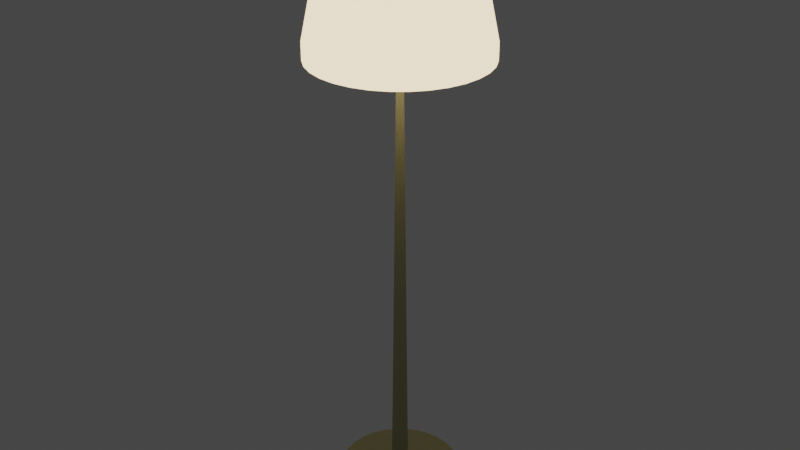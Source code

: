 # Source: lamp.blend  (saved by Blender 2.81.16; exported with 4.5.12 LTS)
import bpy
from mathutils import Matrix  # noqa: F401  (used for matrix-valued properties, if any)

bpy.ops.wm.read_factory_settings(use_empty=True)
scene = bpy.context.scene
scene.name = 'Scene'

# ---- collections
col_collection = bpy.data.collections.new('Collection'); scene.collection.children.link(col_collection)

# ---- materials (node trees are filled in below, after node groups)
mat_lampbase = bpy.data.materials.new('LampBase')
mat_lampbase.use_transparent_shadow = False
mat_lamptop = bpy.data.materials.new('LampTop')
mat_lamptop.surface_render_method = 'BLENDED'
mat_lamptop.blend_method = 'BLEND'
mat_lamptop.use_transparency_overlap = False
mat_lamptop.show_transparent_back = False
mat_lamptop.use_transparent_shadow = False

# ---- material node trees
mat_lampbase.use_nodes = True; mat_lampbase.node_tree.nodes.clear()
_N = mat_lampbase.node_tree.nodes; _L = mat_lampbase.node_tree.links
n0 = _N.new('ShaderNodeOutputMaterial'); n0.name = 'Material Output'; n0.location = (300, 300)
n1 = _N.new('ShaderNodeBsdfPrincipled'); n1.name = 'Principled BSDF'; n1.location = (10, 300)
n1.distribution = 'GGX'
n1.subsurface_method = 'BURLEY'
n1.inputs[0].default_value = (0.3975, 0.3902, 0.2108, 1.0)
n1.inputs[3].default_value = 1.45
n1.inputs[27].default_value = (0.0, 0.0, 0.0, 1.0)
n1.inputs[28].default_value = 1.0
_L.new(n1.outputs[0], n0.inputs[0])
n0.is_active_output = True
mat_lamptop.use_nodes = True; mat_lamptop.node_tree.nodes.clear()
_N = mat_lamptop.node_tree.nodes; _L = mat_lamptop.node_tree.links
n0 = _N.new('ShaderNodeOutputMaterial'); n0.name = 'Material Output'; n0.location = (300, 300)
n1 = _N.new('ShaderNodeEmission'); n1.name = 'Emission'; n1.location = (10, 300)
n1.inputs[0].default_value = (1.0, 0.7588, 0.4808, 1.0)
n1.inputs[1].default_value = 2.0
_L.new(n1.outputs[0], n0.inputs[0])
n0.is_active_output = True

# ---- world
world_world = bpy.data.worlds.new('World'); scene.world = world_world
world_world.use_nodes = True; world_world.node_tree.nodes.clear()
_N = world_world.node_tree.nodes; _L = world_world.node_tree.links
n0 = _N.new('ShaderNodeOutputWorld'); n0.name = 'World Output'; n0.location = (300, 300)
n1 = _N.new('ShaderNodeBackground'); n1.name = 'Background'; n1.location = (10, 300)
n1.inputs[0].default_value = (0.05088, 0.05088, 0.05088, 1.0)
_L.new(n1.outputs[0], n0.inputs[0])
n0.is_active_output = True
world_world.color = (0.05088, 0.05088, 0.05088)
world_world.use_sun_shadow = False
world_world.sun_shadow_jitter_overblur = 0.0

# ---- meshes
me_cylinder = bpy.data.meshes.new('Cylinder')
me_cylinder.from_pydata([(0.0, 1.0, -1.0), (0.0, 1.0, 1.0), (0.1951, 0.9808, -1.0), (0.1951, 0.9808, 1.0), (0.3827, 0.9239, -1.0), (0.3827, 0.9239, 1.0), (0.5556, 0.8315, -1.0), (0.5556, 0.8315, 1.0), (0.7071, 0.7071, -1.0), (0.7071, 0.7071, 1.0), (0.8315, 0.5556, -1.0), (0.8315, 0.5556, 1.0), (0.9239, 0.3827, -1.0), (0.9239, 0.3827, 1.0), (0.9808, 0.1951, -1.0), (0.9808, 0.1951, 1.0), (1.0, 7.55e-08, -1.0), (1.0, 7.55e-08, 1.0), (0.9808, -0.1951, -1.0), (0.9808, -0.1951, 1.0), (0.9239, -0.3827, -1.0), (0.9239, -0.3827, 1.0), (0.8315, -0.5556, -1.0), (0.8315, -0.5556, 1.0), (0.7071, -0.7071, -1.0), (0.7071, -0.7071, 1.0), (0.5556, -0.8315, -1.0), (0.5556, -0.8315, 1.0), (0.3827, -0.9239, -1.0), (0.3827, -0.9239, 1.0), (0.1951, -0.9808, -1.0), (0.1951, -0.9808, 1.0), (-3.258e-07, -1.0, -1.0), (-3.258e-07, -1.0, 1.0), (-0.1951, -0.9808, -1.0), (-0.1951, -0.9808, 1.0), (-0.3827, -0.9239, -1.0), (-0.3827, -0.9239, 1.0), (-0.5556, -0.8315, -1.0), (-0.5556, -0.8315, 1.0), (-0.7071, -0.7071, -1.0), (-0.7071, -0.7071, 1.0), (-0.8315, -0.5556, -1.0), (-0.8315, -0.5556, 1.0), (-0.9239, -0.3827, -1.0), (-0.9239, -0.3827, 1.0), (-0.9808, -0.1951, -1.0), (-0.9808, -0.1951, 1.0), (-1.0, 9.656e-07, -1.0), (-1.0, 9.656e-07, 1.0), (-0.9808, 0.1951, -1.0), (-0.9808, 0.1951, 1.0), (-0.9239, 0.3827, -1.0), (-0.9239, 0.3827, 1.0), (-0.8315, 0.5556, -1.0), (-0.8315, 0.5556, 1.0), (-0.7071, 0.7071, -1.0), (-0.7071, 0.7071, 1.0), (-0.5556, 0.8315, -1.0), (-0.5556, 0.8315, 1.0), (-0.3827, 0.9239, -1.0), (-0.3827, 0.9239, 1.0), (-0.1951, 0.9808, -1.0), (-0.1951, 0.9808, 1.0), (0.0, 0.1373, 0.3735), (9.368e-09, 0.04885, 77.28), (0.02678, 0.1346, 0.3735), (0.00953, 0.04791, 77.28), (0.05254, 0.1268, 0.3735), (0.01869, 0.04513, 77.28), (0.07627, 0.1141, 0.3735), (0.02714, 0.04062, 77.28), (0.09707, 0.09707, 0.3735), (0.03454, 0.03454, 77.28), (0.1141, 0.07627, 0.3735), (0.04062, 0.02714, 77.28), (0.1268, 0.05254, 0.3735), (0.04513, 0.01869, 77.28), (0.1346, 0.02678, 0.3735), (0.04791, 0.00953, 77.28), (0.1373, 1.036e-08, 0.3735), (0.04885, 2.922e-08, 77.28), (0.1346, -0.02678, 0.3735), (0.04791, -0.00953, 77.28), (0.1268, -0.05254, 0.3735), (0.04513, -0.01869, 77.28), (0.1141, -0.07627, 0.3735), (0.04062, -0.02714, 77.28), (0.09707, -0.09707, 0.3735), (0.03454, -0.03454, 77.28), (0.07627, -0.1141, 0.3735), (0.02714, -0.04062, 77.28), (0.05254, -0.1268, 0.3735), (0.01869, -0.04513, 77.28), (0.02678, -0.1346, 0.3735), (0.00953, -0.04791, 77.28), (-4.473e-08, -0.1373, 0.3735), (-6.549e-09, -0.04885, 77.28), (-0.02678, -0.1346, 0.3735), (-0.00953, -0.04791, 77.28), (-0.05254, -0.1268, 0.3735), (-0.01869, -0.04513, 77.28), (-0.07627, -0.1141, 0.3735), (-0.02714, -0.04062, 77.28), (-0.09707, -0.09707, 0.3735), (-0.03454, -0.03454, 77.28), (-0.1141, -0.07627, 0.3735), (-0.04062, -0.02714, 77.28), (-0.1268, -0.05254, 0.3735), (-0.04513, -0.01869, 77.28), (-0.1346, -0.02678, 0.3735), (-0.04791, -0.00953, 77.28), (-0.1373, 1.326e-07, 0.3735), (-0.04885, 7.27e-08, 77.28), (-0.1346, 0.02678, 0.3735), (-0.04791, 0.00953, 77.28), (-0.1268, 0.05254, 0.3735), (-0.04513, 0.01869, 77.28), (-0.1141, 0.07627, 0.3735), (-0.04062, 0.02714, 77.28), (-0.09707, 0.09707, 0.3735), (-0.03454, 0.03454, 77.28), (-0.07627, 0.1141, 0.3735), (-0.02714, 0.04062, 77.28), (-0.05254, 0.1268, 0.3735), (-0.01869, 0.04513, 77.28), (-0.02678, 0.1346, 0.3735), (-0.00953, 0.04791, 77.28), (0.0, 0.344, 77.17), (0.0, 0.344, 76.64), (0.06711, 0.3374, 77.17), (0.06711, 0.3374, 76.64), (0.1316, 0.3178, 77.17), (0.1316, 0.3178, 76.64), (0.1911, 0.286, 77.17), (0.1911, 0.286, 76.64), (0.2432, 0.2432, 77.17), (0.2432, 0.2432, 76.64), (0.286, 0.1911, 77.17), (0.286, 0.1911, 76.64), (0.3178, 0.1316, 77.17), (0.3178, 0.1316, 76.64), (0.3374, 0.06711, 77.17), (0.3374, 0.06711, 76.64), (0.344, 2.597e-08, 77.17), (0.344, 2.597e-08, 76.64), (0.3374, -0.06711, 77.17), (0.3374, -0.06711, 76.64), (0.3178, -0.1316, 77.17), (0.3178, -0.1316, 76.64), (0.286, -0.1911, 77.17), (0.286, -0.1911, 76.64), (0.2432, -0.2432, 77.17), (0.2432, -0.2432, 76.64), (0.1911, -0.286, 77.17), (0.1911, -0.286, 76.64), (0.1316, -0.3178, 77.17), (0.1316, -0.3178, 76.64), (0.06711, -0.3374, 77.17), (0.06711, -0.3374, 76.64), (-1.121e-07, -0.344, 77.17), (-1.121e-07, -0.344, 76.64), (-0.06711, -0.3374, 77.17), (-0.06711, -0.3374, 76.64), (-0.1316, -0.3178, 77.17), (-0.1316, -0.3178, 76.64), (-0.1911, -0.286, 77.17), (-0.1911, -0.286, 76.64), (-0.2432, -0.2432, 77.17), (-0.2432, -0.2432, 76.64), (-0.286, -0.1911, 77.17), (-0.286, -0.1911, 76.64), (-0.3178, -0.1316, 77.17), (-0.3178, -0.1316, 76.64), (-0.3374, -0.06711, 77.17), (-0.3374, -0.06711, 76.64), (-0.344, 3.322e-07, 77.17), (-0.344, 3.322e-07, 76.64), (-0.3374, 0.06711, 77.17), (-0.3374, 0.06711, 76.64), (-0.3178, 0.1316, 77.17), (-0.3178, 0.1316, 76.64), (-0.286, 0.1911, 77.17), (-0.286, 0.1911, 76.64), (-0.2432, 0.2432, 77.17), (-0.2432, 0.2432, 76.64), (-0.1911, 0.286, 77.17), (-0.1911, 0.286, 76.64), (-0.1316, 0.3178, 77.17), (-0.1316, 0.3178, 76.64), (-0.06711, 0.3374, 77.17), (-0.06711, 0.3374, 76.64), (0.2289, -0.2522, 76.72), (0.8736, 0.1855, 85.57), (0.2232, -0.2524, 76.77), (0.8679, 0.1853, 85.61), (0.2173, -0.2513, 76.81), (0.862, 0.1864, 85.65), (0.2114, -0.249, 76.84), (0.8561, 0.1887, 85.68), (0.2057, -0.2456, 76.86), (0.8504, 0.1922, 85.71), (0.2005, -0.2411, 76.88), (0.8452, 0.1967, 85.72), (0.1959, -0.2357, 76.88), (0.8406, 0.202, 85.73), (0.1921, -0.2297, 76.88), (0.8368, 0.208, 85.73), (0.1893, -0.2233, 76.87), (0.834, 0.2144, 85.72), (0.1875, -0.2167, 76.85), (0.8322, 0.221, 85.7), (0.1869, -0.2102, 76.82), (0.8316, 0.2275, 85.67), (0.1875, -0.204, 76.79), (0.8322, 0.2337, 85.63), (0.1892, -0.1984, 76.75), (0.8339, 0.2393, 85.59), (0.192, -0.1936, 76.7), (0.8367, 0.2441, 85.55), (0.1957, -0.1898, 76.66), (0.8404, 0.248, 85.5), (0.2003, -0.187, 76.61), (0.845, 0.2507, 85.46), (0.2055, -0.1855, 76.57), (0.8502, 0.2522, 85.41), (0.2112, -0.1853, 76.52), (0.8559, 0.2524, 85.37), (0.2171, -0.1864, 76.49), (0.8618, 0.2513, 85.33), (0.223, -0.1887, 76.45), (0.8677, 0.249, 85.3), (0.2287, -0.1922, 76.43), (0.8734, 0.2456, 85.27), (0.234, -0.1967, 76.41), (0.8787, 0.2411, 85.26), (0.2386, -0.202, 76.41), (0.8833, 0.2357, 85.25), (0.2424, -0.208, 76.41), (0.8871, 0.2297, 85.25), (0.2452, -0.2144, 76.42), (0.8899, 0.2233, 85.27), (0.2469, -0.221, 76.44), (0.8916, 0.2167, 85.29), (0.2475, -0.2275, 76.47), (0.8922, 0.2102, 85.31), (0.247, -0.2337, 76.5), (0.8917, 0.204, 85.35), (0.2453, -0.2393, 76.54), (0.89, 0.1984, 85.39), (0.2425, -0.2441, 76.59), (0.8872, 0.1936, 85.43), (0.2387, -0.248, 76.63), (0.8834, 0.1898, 85.48), (0.2342, -0.2507, 76.68), (0.8789, 0.187, 85.52), (-0.2564, 0.2203, 76.66), (-0.8205, -0.1526, 86.32), (-0.2503, 0.2208, 76.7), (-0.8144, -0.1521, 86.35), (-0.2441, 0.22, 76.73), (-0.8082, -0.1529, 86.39), (-0.2379, 0.2179, 76.76), (-0.802, -0.155, 86.42), (-0.232, 0.2146, 76.78), (-0.7961, -0.1584, 86.44), (-0.2267, 0.2102, 76.8), (-0.7908, -0.1627, 86.45), (-0.222, 0.2049, 76.8), (-0.7861, -0.168, 86.46), (-0.2182, 0.1989, 76.8), (-0.7823, -0.1741, 86.46), (-0.2155, 0.1924, 76.79), (-0.7796, -0.1805, 86.45), (-0.2139, 0.1857, 76.77), (-0.778, -0.1873, 86.43), (-0.2135, 0.179, 76.75), (-0.7776, -0.1939, 86.41), (-0.2144, 0.1726, 76.72), (-0.7785, -0.2003, 86.38), (-0.2164, 0.1667, 76.69), (-0.7805, -0.2062, 86.34), (-0.2195, 0.1616, 76.65), (-0.7836, -0.2113, 86.31), (-0.2237, 0.1575, 76.61), (-0.7878, -0.2155, 86.27), (-0.2286, 0.1544, 76.57), (-0.7927, -0.2185, 86.22), (-0.2342, 0.1526, 76.53), (-0.7983, -0.2203, 86.18), (-0.2403, 0.1521, 76.49), (-0.8043, -0.2208, 86.15), (-0.2465, 0.1529, 76.46), (-0.8106, -0.22, 86.11), (-0.2526, 0.155, 76.43), (-0.8167, -0.2179, 86.09), (-0.2585, 0.1584, 76.41), (-0.8226, -0.2146, 86.06), (-0.2639, 0.1627, 76.39), (-0.828, -0.2102, 86.05), (-0.2686, 0.168, 76.39), (-0.8327, -0.2049, 86.04), (-0.2724, 0.1741, 76.39), (-0.8365, -0.1989, 86.04), (-0.2751, 0.1805, 76.4), (-0.8392, -0.1924, 86.05), (-0.2767, 0.1873, 76.41), (-0.8408, -0.1857, 86.07), (-0.2771, 0.1939, 76.44), (-0.8412, -0.179, 86.09), (-0.2762, 0.2003, 76.47), (-0.8403, -0.1726, 86.12), (-0.2742, 0.2062, 76.5), (-0.8383, -0.1667, 86.16), (-0.2711, 0.2113, 76.54), (-0.8351, -0.1616, 86.2), (-0.2669, 0.2155, 76.58), (-0.831, -0.1575, 86.24), (-0.262, 0.2185, 76.62), (-0.8261, -0.1544, 86.28)], [], [(0, 1, 3, 2), (2, 3, 5, 4), (4, 5, 7, 6), (6, 7, 9, 8), (8, 9, 11, 10), (10, 11, 13, 12), (12, 13, 15, 14), (14, 15, 17, 16), (16, 17, 19, 18), (18, 19, 21, 20), (20, 21, 23, 22), (22, 23, 25, 24), (24, 25, 27, 26), (26, 27, 29, 28), (28, 29, 31, 30), (30, 31, 33, 32), (32, 33, 35, 34), (34, 35, 37, 36), (36, 37, 39, 38), (38, 39, 41, 40), (40, 41, 43, 42), (42, 43, 45, 44), (44, 45, 47, 46), (46, 47, 49, 48), (48, 49, 51, 50), (50, 51, 53, 52), (52, 53, 55, 54), (54, 55, 57, 56), (56, 57, 59, 58), (58, 59, 61, 60), (3, 1, 63, 61, 59, 57, 55, 53, 51, 49, 47, 45, 43, 41, 39, 37, 35, 33, 31, 29, 27, 25, 23, 21, 19, 17, 15, 13, 11, 9, 7, 5), (60, 61, 63, 62), (62, 63, 1, 0), (0, 2, 4, 6, 8, 10, 12, 14, 16, 18, 20, 22, 24, 26, 28, 30, 32, 34, 36, 38, 40, 42, 44, 46, 48, 50, 52, 54, 56, 58, 60, 62), (64, 65, 67, 66), (66, 67, 69, 68), (68, 69, 71, 70), (70, 71, 73, 72), (72, 73, 75, 74), (74, 75, 77, 76), (76, 77, 79, 78), (78, 79, 81, 80), (80, 81, 83, 82), (82, 83, 85, 84), (84, 85, 87, 86), (86, 87, 89, 88), (88, 89, 91, 90), (90, 91, 93, 92), (92, 93, 95, 94), (94, 95, 97, 96), (96, 97, 99, 98), (98, 99, 101, 100), (100, 101, 103, 102), (102, 103, 105, 104), (104, 105, 107, 106), (106, 107, 109, 108), (108, 109, 111, 110), (110, 111, 113, 112), (112, 113, 115, 114), (114, 115, 117, 116), (116, 117, 119, 118), (118, 119, 121, 120), (120, 121, 123, 122), (122, 123, 125, 124), (67, 65, 127, 125, 123, 121, 119, 117, 115, 113, 111, 109, 107, 105, 103, 101, 99, 97, 95, 93, 91, 89, 87, 85, 83, 81, 79, 77, 75, 73, 71, 69), (124, 125, 127, 126), (126, 127, 65, 64), (64, 66, 68, 70, 72, 74, 76, 78, 80, 82, 84, 86, 88, 90, 92, 94, 96, 98, 100, 102, 104, 106, 108, 110, 112, 114, 116, 118, 120, 122, 124, 126), (128, 129, 131, 130), (130, 131, 133, 132), (132, 133, 135, 134), (134, 135, 137, 136), (136, 137, 139, 138), (138, 139, 141, 140), (140, 141, 143, 142), (142, 143, 145, 144), (144, 145, 147, 146), (146, 147, 149, 148), (148, 149, 151, 150), (150, 151, 153, 152), (152, 153, 155, 154), (154, 155, 157, 156), (156, 157, 159, 158), (158, 159, 161, 160), (160, 161, 163, 162), (162, 163, 165, 164), (164, 165, 167, 166), (166, 167, 169, 168), (168, 169, 171, 170), (170, 171, 173, 172), (172, 173, 175, 174), (174, 175, 177, 176), (176, 177, 179, 178), (178, 179, 181, 180), (180, 181, 183, 182), (182, 183, 185, 184), (184, 185, 187, 186), (186, 187, 189, 188), (131, 129, 191, 189, 187, 185, 183, 181, 179, 177, 175, 173, 171, 169, 167, 165, 163, 161, 159, 157, 155, 153, 151, 149, 147, 145, 143, 141, 139, 137, 135, 133), (188, 189, 191, 190), (190, 191, 129, 128), (128, 130, 132, 134, 136, 138, 140, 142, 144, 146, 148, 150, 152, 154, 156, 158, 160, 162, 164, 166, 168, 170, 172, 174, 176, 178, 180, 182, 184, 186, 188, 190), (192, 193, 195, 194), (194, 195, 197, 196), (196, 197, 199, 198), (198, 199, 201, 200), (200, 201, 203, 202), (202, 203, 205, 204), (204, 205, 207, 206), (206, 207, 209, 208), (208, 209, 211, 210), (210, 211, 213, 212), (212, 213, 215, 214), (214, 215, 217, 216), (216, 217, 219, 218), (218, 219, 221, 220), (220, 221, 223, 222), (222, 223, 225, 224), (224, 225, 227, 226), (226, 227, 229, 228), (228, 229, 231, 230), (230, 231, 233, 232), (232, 233, 235, 234), (234, 235, 237, 236), (236, 237, 239, 238), (238, 239, 241, 240), (240, 241, 243, 242), (242, 243, 245, 244), (244, 245, 247, 246), (246, 247, 249, 248), (248, 249, 251, 250), (250, 251, 253, 252), (195, 193, 255, 253, 251, 249, 247, 245, 243, 241, 239, 237, 235, 233, 231, 229, 227, 225, 223, 221, 219, 217, 215, 213, 211, 209, 207, 205, 203, 201, 199, 197), (252, 253, 255, 254), (254, 255, 193, 192), (192, 194, 196, 198, 200, 202, 204, 206, 208, 210, 212, 214, 216, 218, 220, 222, 224, 226, 228, 230, 232, 234, 236, 238, 240, 242, 244, 246, 248, 250, 252, 254), (256, 257, 259, 258), (258, 259, 261, 260), (260, 261, 263, 262), (262, 263, 265, 264), (264, 265, 267, 266), (266, 267, 269, 268), (268, 269, 271, 270), (270, 271, 273, 272), (272, 273, 275, 274), (274, 275, 277, 276), (276, 277, 279, 278), (278, 279, 281, 280), (280, 281, 283, 282), (282, 283, 285, 284), (284, 285, 287, 286), (286, 287, 289, 288), (288, 289, 291, 290), (290, 291, 293, 292), (292, 293, 295, 294), (294, 295, 297, 296), (296, 297, 299, 298), (298, 299, 301, 300), (300, 301, 303, 302), (302, 303, 305, 304), (304, 305, 307, 306), (306, 307, 309, 308), (308, 309, 311, 310), (310, 311, 313, 312), (312, 313, 315, 314), (314, 315, 317, 316), (259, 257, 319, 317, 315, 313, 311, 309, 307, 305, 303, 301, 299, 297, 295, 293, 291, 289, 287, 285, 283, 281, 279, 277, 275, 273, 271, 269, 267, 265, 263, 261), (316, 317, 319, 318), (318, 319, 257, 256), (256, 258, 260, 262, 264, 266, 268, 270, 272, 274, 276, 278, 280, 282, 284, 286, 288, 290, 292, 294, 296, 298, 300, 302, 304, 306, 308, 310, 312, 314, 316, 318)])
_uv = me_cylinder.uv_layers.new(name='UVMap')
_uv.uv.foreach_set('vector', [1.0, 0.5, 1.0, 1.0, 0.9688, 1.0, 0.9688, 0.5, 0.9688, 0.5, 0.9688, 1.0, 0.9375, 1.0, 0.9375, 0.5, 0.9375, 0.5, 0.9375, 1.0, 0.9062, 1.0, 0.9062, 0.5, 0.9062, 0.5, 0.9062, 1.0, 0.875, 1.0, 0.875, 0.5, 0.875, 0.5, 0.875, 1.0, 0.8438, 1.0, 0.8438, 0.5, 0.8438, 0.5, 0.8438, 1.0, 0.8125, 1.0, 0.8125, 0.5, 0.8125, 0.5, 0.8125, 1.0, 0.7812, 1.0, 0.7812, 0.5, 0.7812, 0.5, 0.7812, 1.0, 0.75, 1.0, 0.75, 0.5, 0.75, 0.5, 0.75, 1.0, 0.7188, 1.0, 0.7188, 0.5, 0.7188, 0.5, 0.7188, 1.0, 0.6875, 1.0, 0.6875, 0.5, 0.6875, 0.5, 0.6875, 1.0, 0.6562, 1.0, 0.6562, 0.5, 0.6562, 0.5, 0.6562, 1.0, 0.625, 1.0, 0.625, 0.5, 0.625, 0.5, 0.625, 1.0, 0.5938, 1.0, 0.5938, 0.5, 0.5938, 0.5, 0.5938, 1.0, 0.5625, 1.0, 0.5625, 0.5, 0.5625, 0.5, 0.5625, 1.0, 0.5312, 1.0, 0.5312, 0.5, 0.5312, 0.5, 0.5312, 1.0, 0.5, 1.0, 0.5, 0.5, 0.5, 0.5, 0.5, 1.0, 0.4688, 1.0, 0.4688, 0.5, 0.4688, 0.5, 0.4688, 1.0, 0.4375, 1.0, 0.4375, 0.5, 0.4375, 0.5, 0.4375, 1.0, 0.4062, 1.0, 0.4062, 0.5, 0.4062, 0.5, 0.4062, 1.0, 0.375, 1.0, 0.375, 0.5, 0.375, 0.5, 0.375, 1.0, 0.3438, 1.0, 0.3438, 0.5, 0.3438, 0.5, 0.3438, 1.0, 0.3125, 1.0, 0.3125, 0.5, 0.3125, 0.5, 0.3125, 1.0, 0.2812, 1.0, 0.2812, 0.5, 0.2812, 0.5, 0.2812, 1.0, 0.25, 1.0, 0.25, 0.5, 0.25, 0.5, 0.25, 1.0, 0.2188, 1.0, 0.2188, 0.5, 0.2188, 0.5, 0.2188, 1.0, 0.1875, 1.0, 0.1875, 0.5, 0.1875, 0.5, 0.1875, 1.0, 0.1562, 1.0, 0.1562, 0.5, 0.1562, 0.5, 0.1562, 1.0, 0.125, 1.0, 0.125, 0.5, 0.125, 0.5, 0.125, 1.0, 0.09375, 1.0, 0.09375, 0.5, 0.09375, 0.5, 0.09375, 1.0, 0.0625, 1.0, 0.0625, 0.5, 0.2968, 0.4854, 0.25, 0.49, 0.2032, 0.4854, 0.1582, 0.4717, 0.1167, 0.4496, 0.08029, 0.4197, 0.05045, 0.3833, 0.02827, 0.3418, 0.01461, 0.2968, 0.01, 0.25, 0.01461, 0.2032, 0.02827, 0.1582, 0.05045, 0.1167, 0.08029, 0.08029, 0.1167, 0.05045, 0.1582, 0.02827, 0.2032, 0.01461, 0.25, 0.01, 0.2968, 0.01461, 0.3418, 0.02827, 0.3833, 0.05045, 0.4197, 0.08029, 0.4496, 0.1167, 0.4717, 0.1582, 0.4854, 0.2032, 0.49, 0.25, 0.4854, 0.2968, 0.4717, 0.3418, 0.4496, 0.3833, 0.4197, 0.4197, 0.3833, 0.4496, 0.3418, 0.4717, 0.0625, 0.5, 0.0625, 1.0, 0.03125, 1.0, 0.03125, 0.5, 0.03125, 0.5, 0.03125, 1.0, 0.0, 1.0, 0.0, 0.5, 0.75, 0.49, 0.7968, 0.4854, 0.8418, 0.4717, 0.8833, 0.4496, 0.9197, 0.4197, 0.9496, 0.3833, 0.9717, 0.3418, 0.9854, 0.2968, 0.99, 0.25, 0.9854, 0.2032, 0.9717, 0.1582, 0.9496, 0.1167, 0.9197, 0.08029, 0.8833, 0.05045, 0.8418, 0.02827, 0.7968, 0.01461, 0.75, 0.01, 0.7032, 0.01461, 0.6582, 0.02827, 0.6167, 0.05045, 0.5803, 0.08029, 0.5504, 0.1167, 0.5283, 0.1582, 0.5146, 0.2032, 0.51, 0.25, 0.5146, 0.2968, 0.5283, 0.3418, 0.5504, 0.3833, 0.5803, 0.4197, 0.6167, 0.4496, 0.6582, 0.4717, 0.7032, 0.4854, 1.0, 0.5, 1.0, 1.0, 0.9688, 1.0, 0.9688, 0.5, 0.9688, 0.5, 0.9688, 1.0, 0.9375, 1.0, 0.9375, 0.5, 0.9375, 0.5, 0.9375, 1.0, 0.9062, 1.0, 0.9062, 0.5, 0.9062, 0.5, 0.9062, 1.0, 0.875, 1.0, 0.875, 0.5, 0.875, 0.5, 0.875, 1.0, 0.8438, 1.0, 0.8438, 0.5, 0.8438, 0.5, 0.8438, 1.0, 0.8125, 1.0, 0.8125, 0.5, 0.8125, 0.5, 0.8125, 1.0, 0.7812, 1.0, 0.7812, 0.5, 0.7812, 0.5, 0.7812, 1.0, 0.75, 1.0, 0.75, 0.5, 0.75, 0.5, 0.75, 1.0, 0.7188, 1.0, 0.7188, 0.5, 0.7188, 0.5, 0.7188, 1.0, 0.6875, 1.0, 0.6875, 0.5, 0.6875, 0.5, 0.6875, 1.0, 0.6562, 1.0, 0.6562, 0.5, 0.6562, 0.5, 0.6562, 1.0, 0.625, 1.0, 0.625, 0.5, 0.625, 0.5, 0.625, 1.0, 0.5938, 1.0, 0.5938, 0.5, 0.5938, 0.5, 0.5938, 1.0, 0.5625, 1.0, 0.5625, 0.5, 0.5625, 0.5, 0.5625, 1.0, 0.5312, 1.0, 0.5312, 0.5, 0.5312, 0.5, 0.5312, 1.0, 0.5, 1.0, 0.5, 0.5, 0.5, 0.5, 0.5, 1.0, 0.4688, 1.0, 0.4688, 0.5, 0.4688, 0.5, 0.4688, 1.0, 0.4375, 1.0, 0.4375, 0.5, 0.4375, 0.5, 0.4375, 1.0, 0.4062, 1.0, 0.4062, 0.5, 0.4062, 0.5, 0.4062, 1.0, 0.375, 1.0, 0.375, 0.5, 0.375, 0.5, 0.375, 1.0, 0.3438, 1.0, 0.3438, 0.5, 0.3438, 0.5, 0.3438, 1.0, 0.3125, 1.0, 0.3125, 0.5, 0.3125, 0.5, 0.3125, 1.0, 0.2812, 1.0, 0.2812, 0.5, 0.2812, 0.5, 0.2812, 1.0, 0.25, 1.0, 0.25, 0.5, 0.25, 0.5, 0.25, 1.0, 0.2188, 1.0, 0.2188, 0.5, 0.2188, 0.5, 0.2188, 1.0, 0.1875, 1.0, 0.1875, 0.5, 0.1875, 0.5, 0.1875, 1.0, 0.1562, 1.0, 0.1562, 0.5, 0.1562, 0.5, 0.1562, 1.0, 0.125, 1.0, 0.125, 0.5, 0.125, 0.5, 0.125, 1.0, 0.09375, 1.0, 0.09375, 0.5, 0.09375, 0.5, 0.09375, 1.0, 0.0625, 1.0, 0.0625, 0.5, 0.2968, 0.4854, 0.25, 0.49, 0.2032, 0.4854, 0.1582, 0.4717, 0.1167, 0.4496, 0.08029, 0.4197, 0.05045, 0.3833, 0.02827, 0.3418, 0.01461, 0.2968, 0.01, 0.25, 0.01461, 0.2032, 0.02827, 0.1582, 0.05045, 0.1167, 0.08029, 0.08029, 0.1167, 0.05045, 0.1582, 0.02827, 0.2032, 0.01461, 0.25, 0.01, 0.2968, 0.01461, 0.3418, 0.02827, 0.3833, 0.05045, 0.4197, 0.08029, 0.4496, 0.1167, 0.4717, 0.1582, 0.4854, 0.2032, 0.49, 0.25, 0.4854, 0.2968, 0.4717, 0.3418, 0.4496, 0.3833, 0.4197, 0.4197, 0.3833, 0.4496, 0.3418, 0.4717, 0.0625, 0.5, 0.0625, 1.0, 0.03125, 1.0, 0.03125, 0.5, 0.03125, 0.5, 0.03125, 1.0, 0.0, 1.0, 0.0, 0.5, 0.75, 0.49, 0.7968, 0.4854, 0.8418, 0.4717, 0.8833, 0.4496, 0.9197, 0.4197, 0.9496, 0.3833, 0.9717, 0.3418, 0.9854, 0.2968, 0.99, 0.25, 0.9854, 0.2032, 0.9717, 0.1582, 0.9496, 0.1167, 0.9197, 0.08029, 0.8833, 0.05045, 0.8418, 0.02827, 0.7968, 0.01461, 0.75, 0.01, 0.7032, 0.01461, 0.6582, 0.02827, 0.6167, 0.05045, 0.5803, 0.08029, 0.5504, 0.1167, 0.5283, 0.1582, 0.5146, 0.2032, 0.51, 0.25, 0.5146, 0.2968, 0.5283, 0.3418, 0.5504, 0.3833, 0.5803, 0.4197, 0.6167, 0.4496, 0.6582, 0.4717, 0.7032, 0.4854, 1.0, 0.5, 1.0, 1.0, 0.9688, 1.0, 0.9688, 0.5, 0.9688, 0.5, 0.9688, 1.0, 0.9375, 1.0, 0.9375, 0.5, 0.9375, 0.5, 0.9375, 1.0, 0.9062, 1.0, 0.9062, 0.5, 0.9062, 0.5, 0.9062, 1.0, 0.875, 1.0, 0.875, 0.5, 0.875, 0.5, 0.875, 1.0, 0.8438, 1.0, 0.8438, 0.5, 0.8438, 0.5, 0.8438, 1.0, 0.8125, 1.0, 0.8125, 0.5, 0.8125, 0.5, 0.8125, 1.0, 0.7812, 1.0, 0.7812, 0.5, 0.7812, 0.5, 0.7812, 1.0, 0.75, 1.0, 0.75, 0.5, 0.75, 0.5, 0.75, 1.0, 0.7188, 1.0, 0.7188, 0.5, 0.7188, 0.5, 0.7188, 1.0, 0.6875, 1.0, 0.6875, 0.5, 0.6875, 0.5, 0.6875, 1.0, 0.6562, 1.0, 0.6562, 0.5, 0.6562, 0.5, 0.6562, 1.0, 0.625, 1.0, 0.625, 0.5, 0.625, 0.5, 0.625, 1.0, 0.5938, 1.0, 0.5938, 0.5, 0.5938, 0.5, 0.5938, 1.0, 0.5625, 1.0, 0.5625, 0.5, 0.5625, 0.5, 0.5625, 1.0, 0.5312, 1.0, 0.5312, 0.5, 0.5312, 0.5, 0.5312, 1.0, 0.5, 1.0, 0.5, 0.5, 0.5, 0.5, 0.5, 1.0, 0.4688, 1.0, 0.4688, 0.5, 0.4688, 0.5, 0.4688, 1.0, 0.4375, 1.0, 0.4375, 0.5, 0.4375, 0.5, 0.4375, 1.0, 0.4062, 1.0, 0.4062, 0.5, 0.4062, 0.5, 0.4062, 1.0, 0.375, 1.0, 0.375, 0.5, 0.375, 0.5, 0.375, 1.0, 0.3438, 1.0, 0.3438, 0.5, 0.3438, 0.5, 0.3438, 1.0, 0.3125, 1.0, 0.3125, 0.5, 0.3125, 0.5, 0.3125, 1.0, 0.2812, 1.0, 0.2812, 0.5, 0.2812, 0.5, 0.2812, 1.0, 0.25, 1.0, 0.25, 0.5, 0.25, 0.5, 0.25, 1.0, 0.2188, 1.0, 0.2188, 0.5, 0.2188, 0.5, 0.2188, 1.0, 0.1875, 1.0, 0.1875, 0.5, 0.1875, 0.5, 0.1875, 1.0, 0.1562, 1.0, 0.1562, 0.5, 0.1562, 0.5, 0.1562, 1.0, 0.125, 1.0, 0.125, 0.5, 0.125, 0.5, 0.125, 1.0, 0.09375, 1.0, 0.09375, 0.5, 0.09375, 0.5, 0.09375, 1.0, 0.0625, 1.0, 0.0625, 0.5, 0.2968, 0.4854, 0.25, 0.49, 0.2032, 0.4854, 0.1582, 0.4717, 0.1167, 0.4496, 0.08029, 0.4197, 0.05045, 0.3833, 0.02827, 0.3418, 0.01461, 0.2968, 0.01, 0.25, 0.01461, 0.2032, 0.02827, 0.1582, 0.05045, 0.1167, 0.08029, 0.08029, 0.1167, 0.05045, 0.1582, 0.02827, 0.2032, 0.01461, 0.25, 0.01, 0.2968, 0.01461, 0.3418, 0.02827, 0.3833, 0.05045, 0.4197, 0.08029, 0.4496, 0.1167, 0.4717, 0.1582, 0.4854, 0.2032, 0.49, 0.25, 0.4854, 0.2968, 0.4717, 0.3418, 0.4496, 0.3833, 0.4197, 0.4197, 0.3833, 0.4496, 0.3418, 0.4717, 0.0625, 0.5, 0.0625, 1.0, 0.03125, 1.0, 0.03125, 0.5, 0.03125, 0.5, 0.03125, 1.0, 0.0, 1.0, 0.0, 0.5, 0.75, 0.49, 0.7968, 0.4854, 0.8418, 0.4717, 0.8833, 0.4496, 0.9197, 0.4197, 0.9496, 0.3833, 0.9717, 0.3418, 0.9854, 0.2968, 0.99, 0.25, 0.9854, 0.2032, 0.9717, 0.1582, 0.9496, 0.1167, 0.9197, 0.08029, 0.8833, 0.05045, 0.8418, 0.02827, 0.7968, 0.01461, 0.75, 0.01, 0.7032, 0.01461, 0.6582, 0.02827, 0.6167, 0.05045, 0.5803, 0.08029, 0.5504, 0.1167, 0.5283, 0.1582, 0.5146, 0.2032, 0.51, 0.25, 0.5146, 0.2968, 0.5283, 0.3418, 0.5504, 0.3833, 0.5803, 0.4197, 0.6167, 0.4496, 0.6582, 0.4717, 0.7032, 0.4854, 1.0, 0.5, 1.0, 1.0, 0.9688, 1.0, 0.9688, 0.5, 0.9688, 0.5, 0.9688, 1.0, 0.9375, 1.0, 0.9375, 0.5, 0.9375, 0.5, 0.9375, 1.0, 0.9062, 1.0, 0.9062, 0.5, 0.9062, 0.5, 0.9062, 1.0, 0.875, 1.0, 0.875, 0.5, 0.875, 0.5, 0.875, 1.0, 0.8438, 1.0, 0.8438, 0.5, 0.8438, 0.5, 0.8438, 1.0, 0.8125, 1.0, 0.8125, 0.5, 0.8125, 0.5, 0.8125, 1.0, 0.7812, 1.0, 0.7812, 0.5, 0.7812, 0.5, 0.7812, 1.0, 0.75, 1.0, 0.75, 0.5, 0.75, 0.5, 0.75, 1.0, 0.7188, 1.0, 0.7188, 0.5, 0.7188, 0.5, 0.7188, 1.0, 0.6875, 1.0, 0.6875, 0.5, 0.6875, 0.5, 0.6875, 1.0, 0.6562, 1.0, 0.6562, 0.5, 0.6562, 0.5, 0.6562, 1.0, 0.625, 1.0, 0.625, 0.5, 0.625, 0.5, 0.625, 1.0, 0.5938, 1.0, 0.5938, 0.5, 0.5938, 0.5, 0.5938, 1.0, 0.5625, 1.0, 0.5625, 0.5, 0.5625, 0.5, 0.5625, 1.0, 0.5312, 1.0, 0.5312, 0.5, 0.5312, 0.5, 0.5312, 1.0, 0.5, 1.0, 0.5, 0.5, 0.5, 0.5, 0.5, 1.0, 0.4688, 1.0, 0.4688, 0.5, 0.4688, 0.5, 0.4688, 1.0, 0.4375, 1.0, 0.4375, 0.5, 0.4375, 0.5, 0.4375, 1.0, 0.4062, 1.0, 0.4062, 0.5, 0.4062, 0.5, 0.4062, 1.0, 0.375, 1.0, 0.375, 0.5, 0.375, 0.5, 0.375, 1.0, 0.3438, 1.0, 0.3438, 0.5, 0.3438, 0.5, 0.3438, 1.0, 0.3125, 1.0, 0.3125, 0.5, 0.3125, 0.5, 0.3125, 1.0, 0.2812, 1.0, 0.2812, 0.5, 0.2812, 0.5, 0.2812, 1.0, 0.25, 1.0, 0.25, 0.5, 0.25, 0.5, 0.25, 1.0, 0.2188, 1.0, 0.2188, 0.5, 0.2188, 0.5, 0.2188, 1.0, 0.1875, 1.0, 0.1875, 0.5, 0.1875, 0.5, 0.1875, 1.0, 0.1562, 1.0, 0.1562, 0.5, 0.1562, 0.5, 0.1562, 1.0, 0.125, 1.0, 0.125, 0.5, 0.125, 0.5, 0.125, 1.0, 0.09375, 1.0, 0.09375, 0.5, 0.09375, 0.5, 0.09375, 1.0, 0.0625, 1.0, 0.0625, 0.5, 0.2968, 0.4854, 0.25, 0.49, 0.2032, 0.4854, 0.1582, 0.4717, 0.1167, 0.4496, 0.08029, 0.4197, 0.05045, 0.3833, 0.02827, 0.3418, 0.01461, 0.2968, 0.01, 0.25, 0.01461, 0.2032, 0.02827, 0.1582, 0.05045, 0.1167, 0.08029, 0.08029, 0.1167, 0.05045, 0.1582, 0.02827, 0.2032, 0.01461, 0.25, 0.01, 0.2968, 0.01461, 0.3418, 0.02827, 0.3833, 0.05045, 0.4197, 0.08029, 0.4496, 0.1167, 0.4717, 0.1582, 0.4854, 0.2032, 0.49, 0.25, 0.4854, 0.2968, 0.4717, 0.3418, 0.4496, 0.3833, 0.4197, 0.4197, 0.3833, 0.4496, 0.3418, 0.4717, 0.0625, 0.5, 0.0625, 1.0, 0.03125, 1.0, 0.03125, 0.5, 0.03125, 0.5, 0.03125, 1.0, 0.0, 1.0, 0.0, 0.5, 0.75, 0.49, 0.7968, 0.4854, 0.8418, 0.4717, 0.8833, 0.4496, 0.9197, 0.4197, 0.9496, 0.3833, 0.9717, 0.3418, 0.9854, 0.2968, 0.99, 0.25, 0.9854, 0.2032, 0.9717, 0.1582, 0.9496, 0.1167, 0.9197, 0.08029, 0.8833, 0.05045, 0.8418, 0.02827, 0.7968, 0.01461, 0.75, 0.01, 0.7032, 0.01461, 0.6582, 0.02827, 0.6167, 0.05045, 0.5803, 0.08029, 0.5504, 0.1167, 0.5283, 0.1582, 0.5146, 0.2032, 0.51, 0.25, 0.5146, 0.2968, 0.5283, 0.3418, 0.5504, 0.3833, 0.5803, 0.4197, 0.6167, 0.4496, 0.6582, 0.4717, 0.7032, 0.4854, 1.0, 0.5, 1.0, 1.0, 0.9688, 1.0, 0.9688, 0.5, 0.9688, 0.5, 0.9688, 1.0, 0.9375, 1.0, 0.9375, 0.5, 0.9375, 0.5, 0.9375, 1.0, 0.9062, 1.0, 0.9062, 0.5, 0.9062, 0.5, 0.9062, 1.0, 0.875, 1.0, 0.875, 0.5, 0.875, 0.5, 0.875, 1.0, 0.8438, 1.0, 0.8438, 0.5, 0.8438, 0.5, 0.8438, 1.0, 0.8125, 1.0, 0.8125, 0.5, 0.8125, 0.5, 0.8125, 1.0, 0.7812, 1.0, 0.7812, 0.5, 0.7812, 0.5, 0.7812, 1.0, 0.75, 1.0, 0.75, 0.5, 0.75, 0.5, 0.75, 1.0, 0.7188, 1.0, 0.7188, 0.5, 0.7188, 0.5, 0.7188, 1.0, 0.6875, 1.0, 0.6875, 0.5, 0.6875, 0.5, 0.6875, 1.0, 0.6562, 1.0, 0.6562, 0.5, 0.6562, 0.5, 0.6562, 1.0, 0.625, 1.0, 0.625, 0.5, 0.625, 0.5, 0.625, 1.0, 0.5938, 1.0, 0.5938, 0.5, 0.5938, 0.5, 0.5938, 1.0, 0.5625, 1.0, 0.5625, 0.5, 0.5625, 0.5, 0.5625, 1.0, 0.5312, 1.0, 0.5312, 0.5, 0.5312, 0.5, 0.5312, 1.0, 0.5, 1.0, 0.5, 0.5, 0.5, 0.5, 0.5, 1.0, 0.4688, 1.0, 0.4688, 0.5, 0.4688, 0.5, 0.4688, 1.0, 0.4375, 1.0, 0.4375, 0.5, 0.4375, 0.5, 0.4375, 1.0, 0.4062, 1.0, 0.4062, 0.5, 0.4062, 0.5, 0.4062, 1.0, 0.375, 1.0, 0.375, 0.5, 0.375, 0.5, 0.375, 1.0, 0.3438, 1.0, 0.3438, 0.5, 0.3438, 0.5, 0.3438, 1.0, 0.3125, 1.0, 0.3125, 0.5, 0.3125, 0.5, 0.3125, 1.0, 0.2812, 1.0, 0.2812, 0.5, 0.2812, 0.5, 0.2812, 1.0, 0.25, 1.0, 0.25, 0.5, 0.25, 0.5, 0.25, 1.0, 0.2188, 1.0, 0.2188, 0.5, 0.2188, 0.5, 0.2188, 1.0, 0.1875, 1.0, 0.1875, 0.5, 0.1875, 0.5, 0.1875, 1.0, 0.1562, 1.0, 0.1562, 0.5, 0.1562, 0.5, 0.1562, 1.0, 0.125, 1.0, 0.125, 0.5, 0.125, 0.5, 0.125, 1.0, 0.09375, 1.0, 0.09375, 0.5, 0.09375, 0.5, 0.09375, 1.0, 0.0625, 1.0, 0.0625, 0.5, 0.2968, 0.4854, 0.25, 0.49, 0.2032, 0.4854, 0.1582, 0.4717, 0.1167, 0.4496, 0.08029, 0.4197, 0.05045, 0.3833, 0.02827, 0.3418, 0.01461, 0.2968, 0.01, 0.25, 0.01461, 0.2032, 0.02827, 0.1582, 0.05045, 0.1167, 0.08029, 0.08029, 0.1167, 0.05045, 0.1582, 0.02827, 0.2032, 0.01461, 0.25, 0.01, 0.2968, 0.01461, 0.3418, 0.02827, 0.3833, 0.05045, 0.4197, 0.08029, 0.4496, 0.1167, 0.4717, 0.1582, 0.4854, 0.2032, 0.49, 0.25, 0.4854, 0.2968, 0.4717, 0.3418, 0.4496, 0.3833, 0.4197, 0.4197, 0.3833, 0.4496, 0.3418, 0.4717, 0.0625, 0.5, 0.0625, 1.0, 0.03125, 1.0, 0.03125, 0.5, 0.03125, 0.5, 0.03125, 1.0, 0.0, 1.0, 0.0, 0.5, 0.75, 0.49, 0.7968, 0.4854, 0.8418, 0.4717, 0.8833, 0.4496, 0.9197, 0.4197, 0.9496, 0.3833, 0.9717, 0.3418, 0.9854, 0.2968, 0.99, 0.25, 0.9854, 0.2032, 0.9717, 0.1582, 0.9496, 0.1167, 0.9197, 0.08029, 0.8833, 0.05045, 0.8418, 0.02827, 0.7968, 0.01461, 0.75, 0.01, 0.7032, 0.01461, 0.6582, 0.02827, 0.6167, 0.05045, 0.5803, 0.08029, 0.5504, 0.1167, 0.5283, 0.1582, 0.5146, 0.2032, 0.51, 0.25, 0.5146, 0.2968, 0.5283, 0.3418, 0.5504, 0.3833, 0.5803, 0.4197, 0.6167, 0.4496, 0.6582, 0.4717, 0.7032, 0.4854])
me_cylinder.materials.append(mat_lampbase)
me_cylinder.use_remesh_fix_poles = True
me_cylinder.use_remesh_preserve_attributes = False
me_cylinder.use_mirror_vertex_groups = False
me_cylinder.update()
me_cylinder_002 = bpy.data.meshes.new('Cylinder.002')
me_cylinder_002.from_pydata([(-8.918e-08, 0.7664, -1.0), (0.0, 1.0, 1.0), (0.1495, 0.7517, -1.0), (0.1951, 0.9808, 1.0), (0.2933, 0.7081, -1.0), (0.3827, 0.9239, 1.0), (0.4258, 0.6373, -1.0), (0.5556, 0.8315, 1.0), (0.542, 0.542, -1.0), (0.7071, 0.7071, 1.0), (0.6373, 0.4258, -1.0), (0.8315, 0.5556, 1.0), (0.7081, 0.2933, -1.0), (0.9239, 0.3827, 1.0), (0.7517, 0.1495, -1.0), (0.9808, 0.1951, 1.0), (0.7664, 3.965e-08, -1.0), (1.0, 7.55e-08, 1.0), (0.7517, -0.1495, -1.0), (0.9808, -0.1951, 1.0), (0.7081, -0.2933, -1.0), (0.9239, -0.3827, 1.0), (0.6373, -0.4258, -1.0), (0.8315, -0.5556, 1.0), (0.542, -0.542, -1.0), (0.7071, -0.7071, 1.0), (0.4258, -0.6373, -1.0), (0.5556, -0.8315, 1.0), (0.2933, -0.7081, -1.0), (0.3827, -0.9239, 1.0), (0.1495, -0.7517, -1.0), (0.1951, -0.9808, 1.0), (-2.541e-07, -0.7664, -1.0), (-3.258e-07, -1.0, 1.0), (-0.1495, -0.7517, -1.0), (-0.1951, -0.9808, 1.0), (-0.2933, -0.7081, -1.0), (-0.3827, -0.9239, 1.0), (-0.4258, -0.6373, -1.0), (-0.5556, -0.8315, 1.0), (-0.542, -0.542, -1.0), (-0.7071, -0.7071, 1.0), (-0.6373, -0.4258, -1.0), (-0.8315, -0.5556, 1.0), (-0.7081, -0.2933, -1.0), (-0.9239, -0.3827, 1.0), (-0.7517, -0.1495, -1.0), (-0.9808, -0.1951, 1.0), (-0.7664, 7.523e-07, -1.0), (-1.0, 9.656e-07, 1.0), (-0.7517, 0.1495, -1.0), (-0.9808, 0.1951, 1.0), (-0.7081, 0.2933, -1.0), (-0.9239, 0.3827, 1.0), (-0.6373, 0.4258, -1.0), (-0.8315, 0.5556, 1.0), (-0.542, 0.542, -1.0), (-0.7071, 0.7071, 1.0), (-0.4258, 0.6373, -1.0), (-0.5556, 0.8315, 1.0), (-0.2933, 0.7081, -1.0), (-0.3827, 0.9239, 1.0), (-0.1495, 0.7517, -1.0), (-0.1951, 0.9808, 1.0), (3.907e-08, 0.6281, 12.73), (0.1225, 0.616, 12.73), (0.2403, 0.5802, 12.73), (0.3489, 0.5222, 12.73), (0.4441, 0.4441, 12.73), (0.5222, 0.3489, 12.73), (0.5802, 0.2403, 12.73), (0.616, 0.1225, 12.73), (0.6281, 1.534e-07, 12.73), (0.616, -0.1225, 12.73), (0.5802, -0.2403, 12.73), (0.5222, -0.3489, 12.73), (0.4441, -0.4441, 12.73), (0.3489, -0.5222, 12.73), (0.2403, -0.5802, 12.73), (0.1225, -0.616, 12.73), (-1.656e-07, -0.6281, 12.73), (-0.1225, -0.616, 12.73), (-0.2403, -0.5802, 12.73), (-0.3489, -0.5222, 12.73), (-0.4441, -0.4441, 12.73), (-0.5222, -0.3489, 12.73), (-0.5802, -0.2403, 12.73), (-0.616, -0.1225, 12.73), (-0.6281, 7.124e-07, 12.73), (-0.616, 0.1225, 12.73), (-0.5802, 0.2403, 12.73), (-0.5222, 0.3489, 12.73), (-0.4441, 0.4441, 12.73), (-0.3489, 0.5222, 12.73), (-0.2403, 0.5802, 12.73), (-0.1225, 0.616, 12.73), (6.89e-09, 0.3679, 14.55), (0.07178, 0.3609, 14.55), (0.1408, 0.3399, 14.55), (0.2044, 0.3059, 14.55), (0.2602, 0.2602, 14.55), (0.3059, 0.2044, 14.55), (0.3399, 0.1408, 14.55), (0.3609, 0.07178, 14.55), (0.3679, 2.172e-07, 14.55), (0.3609, -0.07178, 14.55), (0.3399, -0.1408, 14.55), (0.3059, -0.2044, 14.55), (0.2602, -0.2602, 14.55), (0.2044, -0.3059, 14.55), (0.1408, -0.3399, 14.55), (0.07178, -0.3609, 14.55), (-1.13e-07, -0.3679, 14.55), (-0.07178, -0.3609, 14.55), (-0.1408, -0.3399, 14.55), (-0.2044, -0.3059, 14.55), (-0.2602, -0.2602, 14.55), (-0.3059, -0.2044, 14.55), (-0.3399, -0.1408, 14.55), (-0.3609, -0.07178, 14.55), (-0.3679, 5.447e-07, 14.55), (-0.3609, 0.07178, 14.55), (-0.3399, 0.1408, 14.55), (-0.3059, 0.2044, 14.55), (-0.2602, 0.2602, 14.55), (-0.2044, 0.3059, 14.55), (-0.1408, 0.3399, 14.55), (-0.07178, 0.3609, 14.55), (0.0, 1.0, -1.0), (0.1951, 0.9808, -1.0), (0.3827, 0.9239, -1.0), (0.5556, 0.8315, -1.0), (0.7071, 0.7071, -1.0), (0.8315, 0.5556, -1.0), (0.9239, 0.3827, -1.0), (0.9808, 0.1951, -1.0), (1.0, 7.55e-08, -1.0), (0.9808, -0.1951, -1.0), (0.9239, -0.3827, -1.0), (0.8315, -0.5556, -1.0), (0.7071, -0.7071, -1.0), (0.5556, -0.8315, -1.0), (0.3827, -0.9239, -1.0), (0.1951, -0.9808, -1.0), (-3.258e-07, -1.0, -1.0), (-0.1951, -0.9808, -1.0), (-0.3827, -0.9239, -1.0), (-0.5556, -0.8315, -1.0), (-0.7071, -0.7071, -1.0), (-0.8315, -0.5556, -1.0), (-0.9239, -0.3827, -1.0), (-0.9808, -0.1951, -1.0), (-1.0, 9.656e-07, -1.0), (-0.9808, 0.1951, -1.0), (-0.9239, 0.3827, -1.0), (-0.8315, 0.5556, -1.0), (-0.7071, 0.7071, -1.0), (-0.5556, 0.8315, -1.0), (-0.3827, 0.9239, -1.0), (-0.1951, 0.9808, -1.0), (3.252e-09, 0.2827, 13.73), (0.05515, 0.2773, 13.73), (0.1082, 0.2612, 13.73), (0.1571, 0.235, 13.73), (0.1999, 0.1999, 13.73), (0.235, 0.1571, 13.73), (0.2612, 0.1082, 13.73), (0.2773, 0.05515, 13.73), (0.2827, 1.592e-07, 13.73), (0.2773, -0.05515, 13.73), (0.2612, -0.1082, 13.73), (0.235, -0.1571, 13.73), (0.1999, -0.1999, 13.73), (0.1571, -0.235, 13.73), (0.1082, -0.2612, 13.73), (0.05515, -0.2773, 13.73), (-5.759e-08, -0.2827, 13.73), (-0.05515, -0.2773, 13.73), (-0.1082, -0.2612, 13.73), (-0.1571, -0.235, 13.73), (-0.1999, -0.1999, 13.73), (-0.235, -0.1571, 13.73), (-0.2612, -0.1082, 13.73), (-0.2773, -0.05515, 13.73), (-0.2827, 4.221e-07, 13.73), (-0.2773, 0.05515, 13.73), (-0.2612, 0.1082, 13.73), (-0.235, 0.1571, 13.73), (-0.1999, 0.1999, 13.73), (-0.1571, 0.235, 13.73), (-0.1082, 0.2612, 13.73), (-0.05515, 0.2773, 13.73), (6.105e-09, 0.2827, 14.26), (0.05515, 0.2773, 14.26), (0.1082, 0.2612, 14.26), (0.1571, 0.235, 14.26), (0.1999, 0.1999, 14.26), (0.235, 0.1571, 14.26), (0.2612, 0.1082, 14.26), (0.2773, 0.05515, 14.26), (0.2827, 1.592e-07, 14.26), (0.2773, -0.05515, 14.26), (0.2612, -0.1082, 14.26), (0.235, -0.1571, 14.26), (0.1999, -0.1999, 14.26), (0.1571, -0.235, 14.26), (0.1082, -0.2612, 14.26), (0.05515, -0.2773, 14.26), (-5.474e-08, -0.2827, 14.26), (-0.05515, -0.2773, 14.26), (-0.1082, -0.2612, 14.26), (-0.1571, -0.235, 14.26), (-0.1999, -0.1999, 14.26), (-0.235, -0.1571, 14.26), (-0.2612, -0.1082, 14.26), (-0.2773, -0.05515, 14.26), (-0.2827, 4.221e-07, 14.26), (-0.2773, 0.05515, 14.26), (-0.2612, 0.1082, 14.26), (-0.235, 0.1571, 14.26), (-0.1999, 0.1999, 14.26), (-0.1571, 0.235, 14.26), (-0.1082, 0.2612, 14.26), (-0.05515, 0.2773, 14.26), (6.105e-09, 0.2827, 14.26), (0.05515, 0.2773, 14.26), (0.1082, 0.2612, 14.26), (0.1571, 0.235, 14.26), (0.1999, 0.1999, 14.26), (0.235, 0.1571, 14.26), (0.2612, 0.1082, 14.26), (0.2773, 0.05515, 14.26), (0.2827, 1.592e-07, 14.26), (0.2773, -0.05515, 14.26), (0.2612, -0.1082, 14.26), (0.235, -0.1571, 14.26), (0.1999, -0.1999, 14.26), (0.1571, -0.235, 14.26), (0.1082, -0.2612, 14.26), (0.05515, -0.2773, 14.26), (-5.474e-08, -0.2827, 14.26), (-0.05515, -0.2773, 14.26), (-0.1082, -0.2612, 14.26), (-0.1571, -0.235, 14.26), (-0.1999, -0.1999, 14.26), (-0.235, -0.1571, 14.26), (-0.2612, -0.1082, 14.26), (-0.2773, -0.05515, 14.26), (-0.2827, 4.221e-07, 14.26), (-0.2773, 0.05515, 14.26), (-0.2612, 0.1082, 14.26), (-0.235, 0.1571, 14.26), (-0.1999, 0.1999, 14.26), (-0.1571, 0.235, 14.26), (-0.1082, 0.2612, 14.26), (-0.05515, 0.2773, 14.26), (0.7164, -0.1425, 6.365), (0.7304, 4.856e-08, 6.365), (-0.7164, -0.1425, 6.365), (-0.6748, -0.2795, 6.365), (0.6748, -0.2795, 6.365), (-0.7304, 7.277e-07, 6.365), (0.6073, -0.4058, 6.365), (-0.7164, 0.1425, 6.365), (0.5165, -0.5165, 6.365), (-0.6748, 0.2795, 6.365), (0.4058, -0.6073, 6.365), (-0.6073, 0.4058, 6.365), (0.2795, -0.6748, 6.365), (0.1425, 0.7164, 6.365), (-8.577e-08, 0.7304, 6.365), (-0.5165, 0.5165, 6.365), (0.1425, -0.7164, 6.365), (0.2795, 0.6748, 6.365), (-0.4058, 0.6073, 6.365), (-2.43e-07, -0.7304, 6.365), (0.4058, 0.6073, 6.365), (-0.2795, 0.6748, 6.365), (-0.1425, -0.7164, 6.365), (0.5165, 0.5165, 6.365), (-0.1425, 0.7164, 6.365), (-0.2795, -0.6748, 6.365), (0.6073, 0.4058, 6.365), (-0.4058, -0.6073, 6.365), (0.6748, 0.2795, 6.365), (-0.5165, -0.5165, 6.365), (0.7164, 0.1425, 6.365), (-0.6073, -0.4058, 6.365), (0.597, -0.1187, 10.05), (-0.597, -0.1187, 10.05), (0.5623, -0.2329, 10.05), (-0.6087, 6.434e-07, 10.05), (0.5061, -0.3382, 10.05), (-0.597, 0.1187, 10.05), (0.4304, -0.4304, 10.05), (-0.5623, 0.2329, 10.05), (0.3382, -0.5061, 10.05), (-0.5061, 0.3382, 10.05), (0.2329, -0.5623, 10.05), (0.1187, 0.597, 10.05), (-0.4304, 0.4304, 10.05), (0.1187, -0.597, 10.05), (0.2329, 0.5623, 10.05), (-0.3382, 0.5061, 10.05), (-1.944e-07, -0.6087, 10.05), (0.3382, 0.5061, 10.05), (-0.2329, 0.5623, 10.05), (-0.1187, -0.597, 10.05), (0.4304, 0.4304, 10.05), (-0.1187, 0.597, 10.05), (-0.2329, -0.5623, 10.05), (0.5061, 0.3382, 10.05), (-0.3382, -0.5061, 10.05), (0.5623, 0.2329, 10.05), (-0.4304, -0.4304, 10.05), (0.597, 0.1187, 10.05), (-0.5061, -0.3382, 10.05), (0.6087, 7.753e-08, 10.05), (-0.5623, -0.2329, 10.05), (-6.34e-08, 0.6087, 10.05), (0.5143, -0.1023, 11.89), (-0.5143, -0.1023, 11.89), (0.4845, -0.2007, 11.89), (-0.5244, 5.872e-07, 11.89), (0.436, -0.2913, 11.89), (-0.5143, 0.1023, 11.89), (0.3708, -0.3708, 11.89), (-0.4845, 0.2007, 11.89), (0.2913, -0.436, 11.89), (-0.436, 0.2913, 11.89), (0.2007, -0.4845, 11.89), (0.1023, 0.5143, 11.89), (-0.3708, 0.3708, 11.89), (0.1023, -0.5143, 11.89), (0.2007, 0.4845, 11.89), (-0.2913, 0.436, 11.89), (-1.599e-07, -0.5244, 11.89), (0.2913, 0.436, 11.89), (-0.2007, 0.4845, 11.89), (-0.1023, -0.5143, 11.89), (0.3708, 0.3708, 11.89), (-0.1023, 0.5143, 11.89), (-0.2007, -0.4845, 11.89), (0.436, 0.2913, 11.89), (-0.2913, -0.436, 11.89), (0.4845, 0.2007, 11.89), (-0.3708, -0.3708, 11.89), (0.5143, 0.1023, 11.89), (-0.436, -0.2913, 11.89), (0.5244, 9.964e-08, 11.89), (-0.4845, -0.2007, 11.89), (-4.706e-08, 0.5244, 11.89), (0.7484, 4.411e-08, 2.683), (-0.6915, -0.2864, 2.683), (-8.747e-08, 0.7484, 2.683), (0.734, -0.146, 2.683), (-0.734, -0.146, 2.683), (0.6915, -0.2864, 2.683), (-0.7484, 7.4e-07, 2.683), (0.6223, -0.4158, 2.683), (-0.734, 0.146, 2.683), (0.5292, -0.5292, 2.683), (-0.6915, 0.2864, 2.683), (0.4158, -0.6223, 2.683), (-0.6223, 0.4158, 2.683), (0.2864, -0.6915, 2.683), (0.146, 0.734, 2.683), (-0.5292, 0.5292, 2.683), (0.146, -0.734, 2.683), (0.2864, 0.6915, 2.683), (-0.4158, 0.6223, 2.683), (-2.486e-07, -0.7484, 2.683), (0.4158, 0.6223, 2.683), (-0.2864, 0.6915, 2.683), (-0.146, -0.734, 2.683), (0.5292, 0.5292, 2.683), (-0.146, 0.734, 2.683), (-0.2864, -0.6915, 2.683), (0.6223, 0.4158, 2.683), (-0.4158, -0.6223, 2.683), (0.6915, 0.2864, 2.683), (-0.5292, -0.5292, 2.683), (0.734, 0.146, 2.683), (-0.6223, -0.4158, 2.683), (0.5665, 8.858e-08, 10.97), (-0.5234, -0.2168, 10.97), (-5.523e-08, 0.5665, 10.97), (0.5556, -0.1105, 10.97), (-0.5556, -0.1105, 10.97), (0.5234, -0.2168, 10.97), (-0.5665, 6.153e-07, 10.97), (0.4711, -0.3147, 10.97), (-0.5556, 0.1105, 10.97), (0.4006, -0.4006, 10.97), (-0.5234, 0.2168, 10.97), (0.3147, -0.4711, 10.97), (-0.4711, 0.3147, 10.97), (0.2168, -0.5234, 10.97), (0.1105, 0.5556, 10.97), (-0.4006, 0.4006, 10.97), (0.1105, -0.5556, 10.97), (0.2168, 0.5234, 10.97), (-0.3147, 0.4711, 10.97), (-1.772e-07, -0.5665, 10.97), (0.3147, 0.4711, 10.97), (-0.2168, 0.5234, 10.97), (-0.1105, -0.5556, 10.97), (0.4006, 0.4006, 10.97), (-0.1105, 0.5556, 10.97), (-0.2168, -0.5234, 10.97), (0.4711, 0.3147, 10.97), (-0.3147, -0.4711, 10.97), (0.5234, 0.2168, 10.97), (-0.4006, -0.4006, 10.97), (0.5556, 0.1105, 10.97), (-0.4711, -0.3147, 10.97), (0.1709, 0.8591, 6.867), (0.3352, 0.8093, 6.867), (0.8093, -0.3352, 6.867), (0.7283, -0.4866, 6.867), (-0.4866, -0.7283, 6.867), (-0.6194, -0.6194, 6.867), (-0.6194, 0.6194, 6.867), (-0.4866, 0.7283, 6.867), (0.8093, 0.3352, 6.867), (0.8591, 0.1709, 6.867), (0.1709, -0.8591, 6.867), (-2.717e-07, -0.8759, 6.867), (-0.8759, 8.796e-07, 6.867), (-0.8591, 0.1709, 6.867), (0.4866, 0.7283, 6.867), (0.6194, -0.6194, 6.867), (-0.7283, -0.4866, 6.867), (-0.3352, 0.8093, 6.867), (0.8759, 9.993e-08, 6.867), (-0.1709, -0.8591, 6.867), (-0.8093, 0.3352, 6.867), (0.6194, 0.6194, 6.867), (0.4866, -0.7283, 6.867), (-0.8093, -0.3352, 6.867), (-0.1709, 0.8591, 6.867), (0.8591, -0.1709, 6.867), (-0.3352, -0.8093, 6.867), (-0.7283, 0.4866, 6.867), (0.7283, 0.4866, 6.867), (0.3352, -0.8093, 6.867), (-0.8591, -0.1709, 6.867), (1.375e-08, 0.8759, 6.867)], [], [(128, 1, 3, 129), (129, 3, 5, 130), (130, 5, 7, 131), (131, 7, 9, 132), (132, 9, 11, 133), (133, 11, 13, 134), (134, 13, 15, 135), (135, 15, 17, 136), (136, 17, 19, 137), (137, 19, 21, 138), (138, 21, 23, 139), (139, 23, 25, 140), (140, 25, 27, 141), (141, 27, 29, 142), (142, 29, 31, 143), (143, 31, 33, 144), (144, 33, 35, 145), (145, 35, 37, 146), (146, 37, 39, 147), (147, 39, 41, 148), (148, 41, 43, 149), (149, 43, 45, 150), (150, 45, 47, 151), (151, 47, 49, 152), (152, 49, 51, 153), (153, 51, 53, 154), (154, 53, 55, 155), (155, 55, 57, 156), (156, 57, 59, 157), (157, 59, 61, 158), (417, 416, 65, 66), (158, 61, 63, 159), (159, 63, 1, 128), (349, 320, 169, 168), (67, 66, 98, 99), (419, 418, 74, 75), (421, 420, 83, 84), (423, 422, 92, 93), (425, 424, 70, 71), (427, 426, 79, 80), (429, 428, 88, 89), (430, 417, 66, 67), (431, 419, 75, 76), (432, 421, 84, 85), (433, 423, 93, 94), (434, 425, 71, 72), (435, 427, 80, 81), (436, 429, 89, 90), (437, 430, 67, 68), (438, 431, 76, 77), (439, 432, 85, 86), (440, 433, 94, 95), (441, 434, 72, 73), (442, 435, 81, 82), (443, 436, 90, 91), (444, 437, 68, 69), (445, 438, 77, 78), (446, 439, 86, 87), (416, 447, 64, 65), (447, 440, 95, 64), (418, 441, 73, 74), (420, 442, 82, 83), (422, 443, 91, 92), (424, 444, 69, 70), (426, 445, 78, 79), (428, 446, 87, 88), (97, 96, 127, 126, 125, 124, 123, 122, 121, 120, 119, 118, 117, 116, 115, 114, 113, 112, 111, 110, 109, 108, 107, 106, 105, 104, 103, 102, 101, 100, 99, 98), (94, 93, 125, 126), (81, 80, 112, 113), (68, 67, 99, 100), (95, 94, 126, 127), (82, 81, 113, 114), (69, 68, 100, 101), (64, 95, 127, 96), (83, 82, 114, 115), (70, 69, 101, 102), (84, 83, 115, 116), (71, 70, 102, 103), (85, 84, 116, 117), (72, 71, 103, 104), (86, 85, 117, 118), (73, 72, 104, 105), (87, 86, 118, 119), (74, 73, 105, 106), (88, 87, 119, 120), (75, 74, 106, 107), (89, 88, 120, 121), (76, 75, 107, 108), (90, 89, 121, 122), (77, 76, 108, 109), (91, 90, 122, 123), (78, 77, 109, 110), (65, 64, 96, 97), (92, 91, 123, 124), (79, 78, 110, 111), (66, 65, 97, 98), (93, 92, 124, 125), (80, 79, 111, 112), (2, 0, 128, 129), (4, 2, 129, 130), (6, 4, 130, 131), (8, 6, 131, 132), (10, 8, 132, 133), (12, 10, 133, 134), (14, 12, 134, 135), (16, 14, 135, 136), (18, 16, 136, 137), (20, 18, 137, 138), (22, 20, 138, 139), (24, 22, 139, 140), (26, 24, 140, 141), (28, 26, 141, 142), (30, 28, 142, 143), (32, 30, 143, 144), (34, 32, 144, 145), (36, 34, 145, 146), (38, 36, 146, 147), (40, 38, 147, 148), (42, 40, 148, 149), (44, 42, 149, 150), (46, 44, 150, 151), (48, 46, 151, 152), (50, 48, 152, 153), (52, 50, 153, 154), (54, 52, 154, 155), (56, 54, 155, 156), (58, 56, 156, 157), (60, 58, 157, 158), (62, 60, 158, 159), (0, 62, 159, 128), (350, 321, 183, 182), (320, 322, 170, 169), (321, 323, 184, 183), (322, 324, 171, 170), (323, 325, 185, 184), (324, 326, 172, 171), (325, 327, 186, 185), (326, 328, 173, 172), (327, 329, 187, 186), (328, 330, 174, 173), (351, 331, 161, 160), (329, 332, 188, 187), (330, 333, 175, 174), (331, 334, 162, 161), (332, 335, 189, 188), (333, 336, 176, 175), (334, 337, 163, 162), (335, 338, 190, 189), (336, 339, 177, 176), (337, 340, 164, 163), (338, 341, 191, 190), (339, 342, 178, 177), (340, 343, 165, 164), (341, 351, 160, 191), (342, 344, 179, 178), (343, 345, 166, 165), (344, 346, 180, 179), (345, 347, 167, 166), (346, 348, 181, 180), (347, 349, 168, 167), (348, 350, 182, 181), (184, 185, 217, 216), (170, 171, 203, 202), (183, 184, 216, 215), (169, 170, 202, 201), (182, 183, 215, 214), (168, 169, 201, 200), (181, 182, 214, 213), (167, 168, 200, 199), (180, 181, 213, 212), (166, 167, 199, 198), (179, 180, 212, 211), (165, 166, 198, 197), (178, 179, 211, 210), (191, 160, 192, 223), (164, 165, 197, 196), (177, 178, 210, 209), (190, 191, 223, 222), (163, 164, 196, 195), (176, 177, 209, 208), (189, 190, 222, 221), (162, 163, 195, 194), (175, 176, 208, 207), (188, 189, 221, 220), (161, 162, 194, 193), (174, 175, 207, 206), (187, 188, 220, 219), (160, 161, 193, 192), (173, 174, 206, 205), (186, 187, 219, 218), (172, 173, 205, 204), (185, 186, 218, 217), (171, 172, 204, 203), (203, 204, 236, 235), (224, 225, 226, 227, 228, 229, 230, 231, 232, 233, 234, 235, 236, 237, 238, 239, 240, 241, 242, 243, 244, 245, 246, 247, 248, 249, 250, 251, 252, 253, 254, 255), (217, 218, 250, 249), (204, 205, 237, 236), (218, 219, 251, 250), (205, 206, 238, 237), (192, 193, 225, 224), (219, 220, 252, 251), (206, 207, 239, 238), (193, 194, 226, 225), (220, 221, 253, 252), (207, 208, 240, 239), (194, 195, 227, 226), (221, 222, 254, 253), (208, 209, 241, 240), (195, 196, 228, 227), (222, 223, 255, 254), (209, 210, 242, 241), (196, 197, 229, 228), (223, 192, 224, 255), (210, 211, 243, 242), (197, 198, 230, 229), (211, 212, 244, 243), (198, 199, 231, 230), (212, 213, 245, 244), (199, 200, 232, 231), (213, 214, 246, 245), (200, 201, 233, 232), (214, 215, 247, 246), (201, 202, 234, 233), (215, 216, 248, 247), (202, 203, 235, 234), (216, 217, 249, 248), (383, 353, 259, 287), (382, 352, 257, 286), (381, 383, 287, 285), (380, 382, 286, 284), (379, 381, 285, 283), (378, 380, 284, 282), (377, 379, 283, 281), (376, 354, 270, 280), (375, 378, 282, 279), (374, 377, 281, 278), (373, 376, 280, 277), (372, 375, 279, 276), (371, 374, 278, 275), (370, 373, 277, 274), (369, 372, 276, 273), (368, 371, 275, 272), (367, 370, 274, 271), (366, 369, 273, 269), (365, 368, 272, 268), (364, 367, 271, 267), (354, 366, 269, 270), (363, 365, 268, 266), (362, 364, 267, 265), (361, 363, 266, 264), (360, 362, 265, 263), (359, 361, 264, 262), (358, 360, 263, 261), (357, 359, 262, 260), (356, 358, 261, 258), (355, 357, 260, 256), (353, 356, 258, 259), (352, 355, 256, 257), (287, 259, 318, 316), (286, 257, 317, 315), (285, 287, 316, 314), (284, 286, 315, 313), (283, 285, 314, 312), (282, 284, 313, 311), (281, 283, 312, 310), (280, 270, 319, 309), (279, 282, 311, 308), (278, 281, 310, 307), (277, 280, 309, 306), (276, 279, 308, 305), (275, 278, 307, 304), (274, 277, 306, 303), (273, 276, 305, 302), (272, 275, 304, 301), (271, 274, 303, 300), (269, 273, 302, 299), (268, 272, 301, 298), (267, 271, 300, 297), (270, 269, 299, 319), (266, 268, 298, 296), (265, 267, 297, 295), (264, 266, 296, 294), (263, 265, 295, 293), (262, 264, 294, 292), (261, 263, 293, 291), (260, 262, 292, 290), (258, 261, 291, 289), (256, 260, 290, 288), (259, 258, 289, 318), (257, 256, 288, 317), (415, 385, 350, 348), (414, 384, 349, 347), (413, 415, 348, 346), (412, 414, 347, 345), (411, 413, 346, 344), (410, 412, 345, 343), (409, 411, 344, 342), (408, 386, 351, 341), (407, 410, 343, 340), (406, 409, 342, 339), (405, 408, 341, 338), (404, 407, 340, 337), (403, 406, 339, 336), (402, 405, 338, 335), (401, 404, 337, 334), (400, 403, 336, 333), (399, 402, 335, 332), (398, 401, 334, 331), (397, 400, 333, 330), (396, 399, 332, 329), (386, 398, 331, 351), (395, 397, 330, 328), (394, 396, 329, 327), (393, 395, 328, 326), (392, 394, 327, 325), (391, 393, 326, 324), (390, 392, 325, 323), (389, 391, 324, 322), (388, 390, 323, 321), (387, 389, 322, 320), (385, 388, 321, 350), (384, 387, 320, 349), (16, 18, 355, 352), (44, 46, 356, 353), (18, 20, 357, 355), (46, 48, 358, 356), (20, 22, 359, 357), (48, 50, 360, 358), (22, 24, 361, 359), (50, 52, 362, 360), (24, 26, 363, 361), (52, 54, 364, 362), (26, 28, 365, 363), (0, 2, 366, 354), (54, 56, 367, 364), (28, 30, 368, 365), (2, 4, 369, 366), (56, 58, 370, 367), (30, 32, 371, 368), (4, 6, 372, 369), (58, 60, 373, 370), (32, 34, 374, 371), (6, 8, 375, 372), (60, 62, 376, 373), (34, 36, 377, 374), (8, 10, 378, 375), (62, 0, 354, 376), (36, 38, 379, 377), (10, 12, 380, 378), (38, 40, 381, 379), (12, 14, 382, 380), (40, 42, 383, 381), (14, 16, 352, 382), (42, 44, 353, 383), (317, 288, 387, 384), (318, 289, 388, 385), (288, 290, 389, 387), (289, 291, 390, 388), (290, 292, 391, 389), (291, 293, 392, 390), (292, 294, 393, 391), (293, 295, 394, 392), (294, 296, 395, 393), (295, 297, 396, 394), (296, 298, 397, 395), (319, 299, 398, 386), (297, 300, 399, 396), (298, 301, 400, 397), (299, 302, 401, 398), (300, 303, 402, 399), (301, 304, 403, 400), (302, 305, 404, 401), (303, 306, 405, 402), (304, 307, 406, 403), (305, 308, 407, 404), (306, 309, 408, 405), (307, 310, 409, 406), (308, 311, 410, 407), (309, 319, 386, 408), (310, 312, 411, 409), (311, 313, 412, 410), (312, 314, 413, 411), (313, 315, 414, 412), (314, 316, 415, 413), (315, 317, 384, 414), (316, 318, 385, 415), (49, 47, 446, 428), (31, 29, 445, 426), (13, 11, 444, 424), (57, 55, 443, 422), (39, 37, 442, 420), (21, 19, 441, 418), (1, 63, 440, 447), (3, 1, 447, 416), (47, 45, 439, 446), (29, 27, 438, 445), (11, 9, 437, 444), (55, 53, 436, 443), (37, 35, 435, 442), (19, 17, 434, 441), (63, 61, 433, 440), (45, 43, 432, 439), (27, 25, 431, 438), (9, 7, 430, 437), (53, 51, 429, 436), (35, 33, 427, 435), (17, 15, 425, 434), (61, 59, 423, 433), (43, 41, 421, 432), (25, 23, 419, 431), (7, 5, 417, 430), (51, 49, 428, 429), (33, 31, 426, 427), (15, 13, 424, 425), (59, 57, 422, 423), (41, 39, 420, 421), (23, 21, 418, 419), (5, 3, 416, 417)])
_uv = me_cylinder_002.uv_layers.new(name='UVMap')
_uv.uv.foreach_set('vector', [1.0, 0.5, 1.0, 1.0, 0.9688, 1.0, 0.9688, 0.5, 0.9688, 0.5, 0.9688, 1.0, 0.9375, 1.0, 0.9375, 0.5, 0.9375, 0.5, 0.9375, 1.0, 0.9062, 1.0, 0.9062, 0.5, 0.9062, 0.5, 0.9062, 1.0, 0.875, 1.0, 0.875, 0.5, 0.875, 0.5, 0.875, 1.0, 0.8438, 1.0, 0.8438, 0.5, 0.8438, 0.5, 0.8438, 1.0, 0.8125, 1.0, 0.8125, 0.5, 0.8125, 0.5, 0.8125, 1.0, 0.7812, 1.0, 0.7812, 0.5, 0.7812, 0.5, 0.7812, 1.0, 0.75, 1.0, 0.75, 0.5, 0.75, 0.5, 0.75, 1.0, 0.7188, 1.0, 0.7188, 0.5, 0.7188, 0.5, 0.7188, 1.0, 0.6875, 1.0, 0.6875, 0.5, 0.6875, 0.5, 0.6875, 1.0, 0.6562, 1.0, 0.6562, 0.5, 0.6562, 0.5, 0.6562, 1.0, 0.625, 1.0, 0.625, 0.5, 0.625, 0.5, 0.625, 1.0, 0.5938, 1.0, 0.5938, 0.5, 0.5938, 0.5, 0.5938, 1.0, 0.5625, 1.0, 0.5625, 0.5, 0.5625, 0.5, 0.5625, 1.0, 0.5312, 1.0, 0.5312, 0.5, 0.5312, 0.5, 0.5312, 1.0, 0.5, 1.0, 0.5, 0.5, 0.5, 0.5, 0.5, 1.0, 0.4688, 1.0, 0.4688, 0.5, 0.4688, 0.5, 0.4688, 1.0, 0.4375, 1.0, 0.4375, 0.5, 0.4375, 0.5, 0.4375, 1.0, 0.4062, 1.0, 0.4062, 0.5, 0.4062, 0.5, 0.4062, 1.0, 0.375, 1.0, 0.375, 0.5, 0.375, 0.5, 0.375, 1.0, 0.3438, 1.0, 0.3438, 0.5, 0.3438, 0.5, 0.3438, 1.0, 0.3125, 1.0, 0.3125, 0.5, 0.3125, 0.5, 0.3125, 1.0, 0.2812, 1.0, 0.2812, 0.5, 0.2812, 0.5, 0.2812, 1.0, 0.25, 1.0, 0.25, 0.5, 0.25, 0.5, 0.25, 1.0, 0.2188, 1.0, 0.2188, 0.5, 0.2188, 0.5, 0.2188, 1.0, 0.1875, 1.0, 0.1875, 0.5, 0.1875, 0.5, 0.1875, 1.0, 0.1562, 1.0, 0.1562, 0.5, 0.1562, 0.5, 0.1562, 1.0, 0.125, 1.0, 0.125, 0.5, 0.125, 0.5, 0.125, 1.0, 0.09375, 1.0, 0.09375, 0.5, 0.09375, 0.5, 0.09375, 1.0, 0.0625, 1.0, 0.0625, 0.5, 0.9375, 1.0, 0.9688, 1.0, 0.9688, 1.0, 0.9375, 1.0, 0.0625, 0.5, 0.0625, 1.0, 0.03125, 1.0, 0.03125, 0.5, 0.03125, 0.5, 0.03125, 1.0, 0.0, 1.0, 0.0, 0.5, 0.9339, 0.25, 0.9304, 0.2141, 0.9304, 0.2141, 0.9339, 0.25, 0.9062, 1.0, 0.9375, 1.0, 0.9375, 1.0, 0.9062, 1.0, 0.6562, 1.0, 0.6875, 1.0, 0.6875, 1.0, 0.6562, 1.0, 0.375, 1.0, 0.4062, 1.0, 0.4062, 1.0, 0.375, 1.0, 0.09375, 1.0, 0.125, 1.0, 0.125, 1.0, 0.09375, 1.0, 0.7812, 1.0, 0.8125, 1.0, 0.8125, 1.0, 0.7812, 1.0, 0.5, 1.0, 0.5312, 1.0, 0.5312, 1.0, 0.5, 1.0, 0.2188, 1.0, 0.25, 1.0, 0.25, 1.0, 0.2188, 1.0, 0.9062, 1.0, 0.9375, 1.0, 0.9375, 1.0, 0.9062, 1.0, 0.625, 1.0, 0.6562, 1.0, 0.6562, 1.0, 0.625, 1.0, 0.3438, 1.0, 0.375, 1.0, 0.375, 1.0, 0.3438, 1.0, 0.0625, 1.0, 0.09375, 1.0, 0.09375, 1.0, 0.0625, 1.0, 0.75, 1.0, 0.7812, 1.0, 0.7812, 1.0, 0.75, 1.0, 0.4688, 1.0, 0.5, 1.0, 0.5, 1.0, 0.4688, 1.0, 0.1875, 1.0, 0.2188, 1.0, 0.2188, 1.0, 0.1875, 1.0, 0.875, 1.0, 0.9062, 1.0, 0.9062, 1.0, 0.875, 1.0, 0.5938, 1.0, 0.625, 1.0, 0.625, 1.0, 0.5938, 1.0, 0.3125, 1.0, 0.3438, 1.0, 0.3438, 1.0, 0.3125, 1.0, 0.03125, 1.0, 0.0625, 1.0, 0.0625, 1.0, 0.03125, 1.0, 0.7188, 1.0, 0.75, 1.0, 0.75, 1.0, 0.7188, 1.0, 0.4375, 1.0, 0.4688, 1.0, 0.4688, 1.0, 0.4375, 1.0, 0.1562, 1.0, 0.1875, 1.0, 0.1875, 1.0, 0.1562, 1.0, 0.8438, 1.0, 0.875, 1.0, 0.875, 1.0, 0.8438, 1.0, 0.5625, 1.0, 0.5938, 1.0, 0.5938, 1.0, 0.5625, 1.0, 0.2812, 1.0, 0.3125, 1.0, 0.3125, 1.0, 0.2812, 1.0, 0.9688, 1.0, 1.0, 1.0, 1.0, 1.0, 0.9688, 1.0, 0.0, 1.0, 0.03125, 1.0, 0.03125, 1.0, 0.0, 1.0, 0.6875, 1.0, 0.7188, 1.0, 0.7188, 1.0, 0.6875, 1.0, 0.4062, 1.0, 0.4375, 1.0, 0.4375, 1.0, 0.4062, 1.0, 0.125, 1.0, 0.1562, 1.0, 0.1562, 1.0, 0.125, 1.0, 0.8125, 1.0, 0.8438, 1.0, 0.8438, 1.0, 0.8125, 1.0, 0.5312, 1.0, 0.5625, 1.0, 0.5625, 1.0, 0.5312, 1.0, 0.25, 1.0, 0.2812, 1.0, 0.2812, 1.0, 0.25, 1.0, 0.2968, 0.4854, 0.25, 0.49, 0.2032, 0.4854, 0.1582, 0.4717, 0.1167, 0.4496, 0.08029, 0.4197, 0.05045, 0.3833, 0.02827, 0.3418, 0.01461, 0.2968, 0.01, 0.25, 0.01461, 0.2032, 0.02827, 0.1582, 0.05045, 0.1167, 0.08029, 0.08029, 0.1167, 0.05045, 0.1582, 0.02827, 0.2032, 0.01461, 0.25, 0.01, 0.2968, 0.01461, 0.3418, 0.02827, 0.3833, 0.05045, 0.4197, 0.08029, 0.4496, 0.1167, 0.4717, 0.1582, 0.4854, 0.2032, 0.49, 0.25, 0.4854, 0.2968, 0.4717, 0.3418, 0.4496, 0.3833, 0.4197, 0.4197, 0.3833, 0.4496, 0.3418, 0.4717, 0.0625, 1.0, 0.09375, 1.0, 0.09375, 1.0, 0.0625, 1.0, 0.4688, 1.0, 0.5, 1.0, 0.5, 1.0, 0.4688, 1.0, 0.875, 1.0, 0.9062, 1.0, 0.9062, 1.0, 0.875, 1.0, 0.03125, 1.0, 0.0625, 1.0, 0.0625, 1.0, 0.03125, 1.0, 0.4375, 1.0, 0.4688, 1.0, 0.4688, 1.0, 0.4375, 1.0, 0.8438, 1.0, 0.875, 1.0, 0.875, 1.0, 0.8438, 1.0, 0.0, 1.0, 0.03125, 1.0, 0.03125, 1.0, 0.0, 1.0, 0.4062, 1.0, 0.4375, 1.0, 0.4375, 1.0, 0.4062, 1.0, 0.8125, 1.0, 0.8438, 1.0, 0.8438, 1.0, 0.8125, 1.0, 0.375, 1.0, 0.4062, 1.0, 0.4062, 1.0, 0.375, 1.0, 0.7812, 1.0, 0.8125, 1.0, 0.8125, 1.0, 0.7812, 1.0, 0.3438, 1.0, 0.375, 1.0, 0.375, 1.0, 0.3438, 1.0, 0.75, 1.0, 0.7812, 1.0, 0.7812, 1.0, 0.75, 1.0, 0.3125, 1.0, 0.3438, 1.0, 0.3438, 1.0, 0.3125, 1.0, 0.7188, 1.0, 0.75, 1.0, 0.75, 1.0, 0.7188, 1.0, 0.2812, 1.0, 0.3125, 1.0, 0.3125, 1.0, 0.2812, 1.0, 0.6875, 1.0, 0.7188, 1.0, 0.7188, 1.0, 0.6875, 1.0, 0.25, 1.0, 0.2812, 1.0, 0.2812, 1.0, 0.25, 1.0, 0.6562, 1.0, 0.6875, 1.0, 0.6875, 1.0, 0.6562, 1.0, 0.2188, 1.0, 0.25, 1.0, 0.25, 1.0, 0.2188, 1.0, 0.625, 1.0, 0.6562, 1.0, 0.6562, 1.0, 0.625, 1.0, 0.1875, 1.0, 0.2188, 1.0, 0.2188, 1.0, 0.1875, 1.0, 0.5938, 1.0, 0.625, 1.0, 0.625, 1.0, 0.5938, 1.0, 0.1562, 1.0, 0.1875, 1.0, 0.1875, 1.0, 0.1562, 1.0, 0.5625, 1.0, 0.5938, 1.0, 0.5938, 1.0, 0.5625, 1.0, 0.9688, 1.0, 1.0, 1.0, 1.0, 1.0, 0.9688, 1.0, 0.125, 1.0, 0.1562, 1.0, 0.1562, 1.0, 0.125, 1.0, 0.5312, 1.0, 0.5625, 1.0, 0.5625, 1.0, 0.5312, 1.0, 0.9375, 1.0, 0.9688, 1.0, 0.9688, 1.0, 0.9375, 1.0, 0.09375, 1.0, 0.125, 1.0, 0.125, 1.0, 0.09375, 1.0, 0.5, 1.0, 0.5312, 1.0, 0.5312, 1.0, 0.5, 1.0, 0.7859, 0.4304, 0.75, 0.4339, 0.75, 0.49, 0.7968, 0.4854, 0.8204, 0.4199, 0.7859, 0.4304, 0.7968, 0.4854, 0.8418, 0.4717, 0.8522, 0.4029, 0.8204, 0.4199, 0.8418, 0.4717, 0.8833, 0.4496, 0.8801, 0.3801, 0.8522, 0.4029, 0.8833, 0.4496, 0.9197, 0.4197, 0.9029, 0.3522, 0.8801, 0.3801, 0.9197, 0.4197, 0.9496, 0.3833, 0.9199, 0.3204, 0.9029, 0.3522, 0.9496, 0.3833, 0.9717, 0.3418, 0.9304, 0.2859, 0.9199, 0.3204, 0.9717, 0.3418, 0.9854, 0.2968, 0.9339, 0.25, 0.9304, 0.2859, 0.9854, 0.2968, 0.99, 0.25, 0.9304, 0.2141, 0.9339, 0.25, 0.99, 0.25, 0.9854, 0.2032, 0.9199, 0.1796, 0.9304, 0.2141, 0.9854, 0.2032, 0.9717, 0.1582, 0.9029, 0.1478, 0.9199, 0.1796, 0.9717, 0.1582, 0.9496, 0.1167, 0.8801, 0.1199, 0.9029, 0.1478, 0.9496, 0.1167, 0.9197, 0.08029, 0.8522, 0.09705, 0.8801, 0.1199, 0.9197, 0.08029, 0.8833, 0.05045, 0.8204, 0.08006, 0.8522, 0.09705, 0.8833, 0.05045, 0.8418, 0.02827, 0.7859, 0.06959, 0.8204, 0.08006, 0.8418, 0.02827, 0.7968, 0.01461, 0.75, 0.06605, 0.7859, 0.06959, 0.7968, 0.01461, 0.75, 0.01, 0.7141, 0.06959, 0.75, 0.06605, 0.75, 0.01, 0.7032, 0.01461, 0.6796, 0.08006, 0.7141, 0.06959, 0.7032, 0.01461, 0.6582, 0.02827, 0.6478, 0.09705, 0.6796, 0.08006, 0.6582, 0.02827, 0.6167, 0.05045, 0.6199, 0.1199, 0.6478, 0.09705, 0.6167, 0.05045, 0.5803, 0.08029, 0.5971, 0.1478, 0.6199, 0.1199, 0.5803, 0.08029, 0.5504, 0.1167, 0.5801, 0.1796, 0.5971, 0.1478, 0.5504, 0.1167, 0.5283, 0.1582, 0.5696, 0.2141, 0.5801, 0.1796, 0.5283, 0.1582, 0.5146, 0.2032, 0.5661, 0.25, 0.5696, 0.2141, 0.5146, 0.2032, 0.51, 0.25, 0.5696, 0.2859, 0.5661, 0.25, 0.51, 0.25, 0.5146, 0.2968, 0.5801, 0.3204, 0.5696, 0.2859, 0.5146, 0.2968, 0.5283, 0.3418, 0.5971, 0.3522, 0.5801, 0.3204, 0.5283, 0.3418, 0.5504, 0.3833, 0.6199, 0.3801, 0.5971, 0.3522, 0.5504, 0.3833, 0.5803, 0.4197, 0.6478, 0.4029, 0.6199, 0.3801, 0.5803, 0.4197, 0.6167, 0.4496, 0.6796, 0.4199, 0.6478, 0.4029, 0.6167, 0.4496, 0.6582, 0.4717, 0.7141, 0.4304, 0.6796, 0.4199, 0.6582, 0.4717, 0.7032, 0.4854, 0.75, 0.4339, 0.7141, 0.4304, 0.7032, 0.4854, 0.75, 0.49, 0.5801, 0.1796, 0.5696, 0.2141, 0.5696, 0.2141, 0.5801, 0.1796, 0.9304, 0.2141, 0.9199, 0.1796, 0.9199, 0.1796, 0.9304, 0.2141, 0.5696, 0.2141, 0.5661, 0.25, 0.5661, 0.25, 0.5696, 0.2141, 0.9199, 0.1796, 0.9029, 0.1478, 0.9029, 0.1478, 0.9199, 0.1796, 0.5661, 0.25, 0.5696, 0.2859, 0.5696, 0.2859, 0.5661, 0.25, 0.9029, 0.1478, 0.8801, 0.1199, 0.8801, 0.1199, 0.9029, 0.1478, 0.5696, 0.2859, 0.5801, 0.3204, 0.5801, 0.3204, 0.5696, 0.2859, 0.8801, 0.1199, 0.8522, 0.09705, 0.8522, 0.09705, 0.8801, 0.1199, 0.5801, 0.3204, 0.5971, 0.3522, 0.5971, 0.3522, 0.5801, 0.3204, 0.8522, 0.09705, 0.8204, 0.08006, 0.8204, 0.08006, 0.8522, 0.09705, 0.75, 0.4339, 0.7859, 0.4304, 0.7859, 0.4304, 0.75, 0.4339, 0.5971, 0.3522, 0.6199, 0.3801, 0.6199, 0.3801, 0.5971, 0.3522, 0.8204, 0.08006, 0.7859, 0.06959, 0.7859, 0.06959, 0.8204, 0.08006, 0.7859, 0.4304, 0.8204, 0.4199, 0.8204, 0.4199, 0.7859, 0.4304, 0.6199, 0.3801, 0.6478, 0.4029, 0.6478, 0.4029, 0.6199, 0.3801, 0.7859, 0.06959, 0.75, 0.06605, 0.75, 0.06605, 0.7859, 0.06959, 0.8204, 0.4199, 0.8522, 0.4029, 0.8522, 0.4029, 0.8204, 0.4199, 0.6478, 0.4029, 0.6796, 0.4199, 0.6796, 0.4199, 0.6478, 0.4029, 0.75, 0.06605, 0.7141, 0.06959, 0.7141, 0.06959, 0.75, 0.06605, 0.8522, 0.4029, 0.8801, 0.3801, 0.8801, 0.3801, 0.8522, 0.4029, 0.6796, 0.4199, 0.7141, 0.4304, 0.7141, 0.4304, 0.6796, 0.4199, 0.7141, 0.06959, 0.6796, 0.08006, 0.6796, 0.08006, 0.7141, 0.06959, 0.8801, 0.3801, 0.9029, 0.3522, 0.9029, 0.3522, 0.8801, 0.3801, 0.7141, 0.4304, 0.75, 0.4339, 0.75, 0.4339, 0.7141, 0.4304, 0.6796, 0.08006, 0.6478, 0.09705, 0.6478, 0.09705, 0.6796, 0.08006, 0.9029, 0.3522, 0.9199, 0.3204, 0.9199, 0.3204, 0.9029, 0.3522, 0.6478, 0.09705, 0.6199, 0.1199, 0.6199, 0.1199, 0.6478, 0.09705, 0.9199, 0.3204, 0.9304, 0.2859, 0.9304, 0.2859, 0.9199, 0.3204, 0.6199, 0.1199, 0.5971, 0.1478, 0.5971, 0.1478, 0.6199, 0.1199, 0.9304, 0.2859, 0.9339, 0.25, 0.9339, 0.25, 0.9304, 0.2859, 0.5971, 0.1478, 0.5801, 0.1796, 0.5801, 0.1796, 0.5971, 0.1478, 0.5661, 0.25, 0.5696, 0.2859, 0.5696, 0.2859, 0.5661, 0.25, 0.9199, 0.1796, 0.9029, 0.1478, 0.9029, 0.1478, 0.9199, 0.1796, 0.5696, 0.2141, 0.5661, 0.25, 0.5661, 0.25, 0.5696, 0.2141, 0.9304, 0.2141, 0.9199, 0.1796, 0.9199, 0.1796, 0.9304, 0.2141, 0.5801, 0.1796, 0.5696, 0.2141, 0.5696, 0.2141, 0.5801, 0.1796, 0.9339, 0.25, 0.9304, 0.2141, 0.9304, 0.2141, 0.9339, 0.25, 0.5971, 0.1478, 0.5801, 0.1796, 0.5801, 0.1796, 0.5971, 0.1478, 0.9304, 0.2859, 0.9339, 0.25, 0.9339, 0.25, 0.9304, 0.2859, 0.6199, 0.1199, 0.5971, 0.1478, 0.5971, 0.1478, 0.6199, 0.1199, 0.9199, 0.3204, 0.9304, 0.2859, 0.9304, 0.2859, 0.9199, 0.3204, 0.6478, 0.09705, 0.6199, 0.1199, 0.6199, 0.1199, 0.6478, 0.09705, 0.9029, 0.3522, 0.9199, 0.3204, 0.9199, 0.3204, 0.9029, 0.3522, 0.6796, 0.08006, 0.6478, 0.09705, 0.6478, 0.09705, 0.6796, 0.08006, 0.7141, 0.4304, 0.75, 0.4339, 0.75, 0.4339, 0.7141, 0.4304, 0.8801, 0.3801, 0.9029, 0.3522, 0.9029, 0.3522, 0.8801, 0.3801, 0.7141, 0.06959, 0.6796, 0.08006, 0.6796, 0.08006, 0.7141, 0.06959, 0.6796, 0.4199, 0.7141, 0.4304, 0.7141, 0.4304, 0.6796, 0.4199, 0.8522, 0.4029, 0.8801, 0.3801, 0.8801, 0.3801, 0.8522, 0.4029, 0.75, 0.06605, 0.7141, 0.06959, 0.7141, 0.06959, 0.75, 0.06605, 0.6478, 0.4029, 0.6796, 0.4199, 0.6796, 0.4199, 0.6478, 0.4029, 0.8204, 0.4199, 0.8522, 0.4029, 0.8522, 0.4029, 0.8204, 0.4199, 0.7859, 0.06959, 0.75, 0.06605, 0.75, 0.06605, 0.7859, 0.06959, 0.6199, 0.3801, 0.6478, 0.4029, 0.6478, 0.4029, 0.6199, 0.3801, 0.7859, 0.4304, 0.8204, 0.4199, 0.8204, 0.4199, 0.7859, 0.4304, 0.8204, 0.08006, 0.7859, 0.06959, 0.7859, 0.06959, 0.8204, 0.08006, 0.5971, 0.3522, 0.6199, 0.3801, 0.6199, 0.3801, 0.5971, 0.3522, 0.75, 0.4339, 0.7859, 0.4304, 0.7859, 0.4304, 0.75, 0.4339, 0.8522, 0.09705, 0.8204, 0.08006, 0.8204, 0.08006, 0.8522, 0.09705, 0.5801, 0.3204, 0.5971, 0.3522, 0.5971, 0.3522, 0.5801, 0.3204, 0.8801, 0.1199, 0.8522, 0.09705, 0.8522, 0.09705, 0.8801, 0.1199, 0.5696, 0.2859, 0.5801, 0.3204, 0.5801, 0.3204, 0.5696, 0.2859, 0.9029, 0.1478, 0.8801, 0.1199, 0.8801, 0.1199, 0.9029, 0.1478, 0.9029, 0.1478, 0.8801, 0.1199, 0.8801, 0.1199, 0.9029, 0.1478, 0.75, 0.4339, 0.7859, 0.4304, 0.8204, 0.4199, 0.8522, 0.4029, 0.8801, 0.3801, 0.9029, 0.3522, 0.9199, 0.3204, 0.9304, 0.2859, 0.9339, 0.25, 0.9304, 0.2141, 0.9199, 0.1796, 0.9029, 0.1478, 0.8801, 0.1199, 0.8522, 0.09705, 0.8204, 0.08006, 0.7859, 0.06959, 0.75, 0.06605, 0.7141, 0.06959, 0.6796, 0.08006, 0.6478, 0.09705, 0.6199, 0.1199, 0.5971, 0.1478, 0.5801, 0.1796, 0.5696, 0.2141, 0.5661, 0.25, 0.5696, 0.2859, 0.5801, 0.3204, 0.5971, 0.3522, 0.6199, 0.3801, 0.6478, 0.4029, 0.6796, 0.4199, 0.7141, 0.4304, 0.5696, 0.2859, 0.5801, 0.3204, 0.5801, 0.3204, 0.5696, 0.2859, 0.8801, 0.1199, 0.8522, 0.09705, 0.8522, 0.09705, 0.8801, 0.1199, 0.5801, 0.3204, 0.5971, 0.3522, 0.5971, 0.3522, 0.5801, 0.3204, 0.8522, 0.09705, 0.8204, 0.08006, 0.8204, 0.08006, 0.8522, 0.09705, 0.75, 0.4339, 0.7859, 0.4304, 0.7859, 0.4304, 0.75, 0.4339, 0.5971, 0.3522, 0.6199, 0.3801, 0.6199, 0.3801, 0.5971, 0.3522, 0.8204, 0.08006, 0.7859, 0.06959, 0.7859, 0.06959, 0.8204, 0.08006, 0.7859, 0.4304, 0.8204, 0.4199, 0.8204, 0.4199, 0.7859, 0.4304, 0.6199, 0.3801, 0.6478, 0.4029, 0.6478, 0.4029, 0.6199, 0.3801, 0.7859, 0.06959, 0.75, 0.06605, 0.75, 0.06605, 0.7859, 0.06959, 0.8204, 0.4199, 0.8522, 0.4029, 0.8522, 0.4029, 0.8204, 0.4199, 0.6478, 0.4029, 0.6796, 0.4199, 0.6796, 0.4199, 0.6478, 0.4029, 0.75, 0.06605, 0.7141, 0.06959, 0.7141, 0.06959, 0.75, 0.06605, 0.8522, 0.4029, 0.8801, 0.3801, 0.8801, 0.3801, 0.8522, 0.4029, 0.6796, 0.4199, 0.7141, 0.4304, 0.7141, 0.4304, 0.6796, 0.4199, 0.7141, 0.06959, 0.6796, 0.08006, 0.6796, 0.08006, 0.7141, 0.06959, 0.8801, 0.3801, 0.9029, 0.3522, 0.9029, 0.3522, 0.8801, 0.3801, 0.7141, 0.4304, 0.75, 0.4339, 0.75, 0.4339, 0.7141, 0.4304, 0.6796, 0.08006, 0.6478, 0.09705, 0.6478, 0.09705, 0.6796, 0.08006, 0.9029, 0.3522, 0.9199, 0.3204, 0.9199, 0.3204, 0.9029, 0.3522, 0.6478, 0.09705, 0.6199, 0.1199, 0.6199, 0.1199, 0.6478, 0.09705, 0.9199, 0.3204, 0.9304, 0.2859, 0.9304, 0.2859, 0.9199, 0.3204, 0.6199, 0.1199, 0.5971, 0.1478, 0.5971, 0.1478, 0.6199, 0.1199, 0.9304, 0.2859, 0.9339, 0.25, 0.9339, 0.25, 0.9304, 0.2859, 0.5971, 0.1478, 0.5801, 0.1796, 0.5801, 0.1796, 0.5971, 0.1478, 0.9339, 0.25, 0.9304, 0.2141, 0.9304, 0.2141, 0.9339, 0.25, 0.5801, 0.1796, 0.5696, 0.2141, 0.5696, 0.2141, 0.5801, 0.1796, 0.9304, 0.2141, 0.9199, 0.1796, 0.9199, 0.1796, 0.9304, 0.2141, 0.5696, 0.2141, 0.5661, 0.25, 0.5661, 0.25, 0.5696, 0.2141, 0.9199, 0.1796, 0.9029, 0.1478, 0.9029, 0.1478, 0.9199, 0.1796, 0.5661, 0.25, 0.5696, 0.2859, 0.5696, 0.2859, 0.5661, 0.25, 0.5971, 0.1478, 0.5801, 0.1796, 0.5801, 0.1796, 0.5971, 0.1478, 0.9304, 0.2859, 0.9339, 0.25, 0.9339, 0.25, 0.9304, 0.2859, 0.6199, 0.1199, 0.5971, 0.1478, 0.5971, 0.1478, 0.6199, 0.1199, 0.9199, 0.3204, 0.9304, 0.2859, 0.9304, 0.2859, 0.9199, 0.3204, 0.6478, 0.09705, 0.6199, 0.1199, 0.6199, 0.1199, 0.6478, 0.09705, 0.9029, 0.3522, 0.9199, 0.3204, 0.9199, 0.3204, 0.9029, 0.3522, 0.6796, 0.08006, 0.6478, 0.09705, 0.6478, 0.09705, 0.6796, 0.08006, 0.7141, 0.4304, 0.75, 0.4339, 0.75, 0.4339, 0.7141, 0.4304, 0.8801, 0.3801, 0.9029, 0.3522, 0.9029, 0.3522, 0.8801, 0.3801, 0.7141, 0.06959, 0.6796, 0.08006, 0.6796, 0.08006, 0.7141, 0.06959, 0.6796, 0.4199, 0.7141, 0.4304, 0.7141, 0.4304, 0.6796, 0.4199, 0.8522, 0.4029, 0.8801, 0.3801, 0.8801, 0.3801, 0.8522, 0.4029, 0.75, 0.06605, 0.7141, 0.06959, 0.7141, 0.06959, 0.75, 0.06605, 0.6478, 0.4029, 0.6796, 0.4199, 0.6796, 0.4199, 0.6478, 0.4029, 0.8204, 0.4199, 0.8522, 0.4029, 0.8522, 0.4029, 0.8204, 0.4199, 0.7859, 0.06959, 0.75, 0.06605, 0.75, 0.06605, 0.7859, 0.06959, 0.6199, 0.3801, 0.6478, 0.4029, 0.6478, 0.4029, 0.6199, 0.3801, 0.7859, 0.4304, 0.8204, 0.4199, 0.8204, 0.4199, 0.7859, 0.4304, 0.8204, 0.08006, 0.7859, 0.06959, 0.7859, 0.06959, 0.8204, 0.08006, 0.5971, 0.3522, 0.6199, 0.3801, 0.6199, 0.3801, 0.5971, 0.3522, 0.75, 0.4339, 0.7859, 0.4304, 0.7859, 0.4304, 0.75, 0.4339, 0.8522, 0.09705, 0.8204, 0.08006, 0.8204, 0.08006, 0.8522, 0.09705, 0.5801, 0.3204, 0.5971, 0.3522, 0.5971, 0.3522, 0.5801, 0.3204, 0.8801, 0.1199, 0.8522, 0.09705, 0.8522, 0.09705, 0.8801, 0.1199, 0.5696, 0.2859, 0.5801, 0.3204, 0.5801, 0.3204, 0.5696, 0.2859, 0.9029, 0.1478, 0.8801, 0.1199, 0.8801, 0.1199, 0.9029, 0.1478, 0.5661, 0.25, 0.5696, 0.2859, 0.5696, 0.2859, 0.5661, 0.25, 0.9199, 0.1796, 0.9029, 0.1478, 0.9029, 0.1478, 0.9199, 0.1796, 0.5696, 0.2141, 0.5661, 0.25, 0.5661, 0.25, 0.5696, 0.2141, 0.9304, 0.2141, 0.9199, 0.1796, 0.9199, 0.1796, 0.9304, 0.2141, 0.5801, 0.1796, 0.5696, 0.2141, 0.5696, 0.2141, 0.5801, 0.1796, 0.9339, 0.25, 0.9304, 0.2141, 0.9304, 0.2141, 0.9339, 0.25, 0.5971, 0.1478, 0.5801, 0.1796, 0.5801, 0.1796, 0.5971, 0.1478, 0.9304, 0.2859, 0.9339, 0.25, 0.9339, 0.25, 0.9304, 0.2859, 0.6199, 0.1199, 0.5971, 0.1478, 0.5971, 0.1478, 0.6199, 0.1199, 0.9199, 0.3204, 0.9304, 0.2859, 0.9304, 0.2859, 0.9199, 0.3204, 0.6478, 0.09705, 0.6199, 0.1199, 0.6199, 0.1199, 0.6478, 0.09705, 0.9029, 0.3522, 0.9199, 0.3204, 0.9199, 0.3204, 0.9029, 0.3522, 0.6796, 0.08006, 0.6478, 0.09705, 0.6478, 0.09705, 0.6796, 0.08006, 0.7141, 0.4304, 0.75, 0.4339, 0.75, 0.4339, 0.7141, 0.4304, 0.8801, 0.3801, 0.9029, 0.3522, 0.9029, 0.3522, 0.8801, 0.3801, 0.7141, 0.06959, 0.6796, 0.08006, 0.6796, 0.08006, 0.7141, 0.06959, 0.6796, 0.4199, 0.7141, 0.4304, 0.7141, 0.4304, 0.6796, 0.4199, 0.8522, 0.4029, 0.8801, 0.3801, 0.8801, 0.3801, 0.8522, 0.4029, 0.75, 0.06605, 0.7141, 0.06959, 0.7141, 0.06959, 0.75, 0.06605, 0.6478, 0.4029, 0.6796, 0.4199, 0.6796, 0.4199, 0.6478, 0.4029, 0.8204, 0.4199, 0.8522, 0.4029, 0.8522, 0.4029, 0.8204, 0.4199, 0.7859, 0.06959, 0.75, 0.06605, 0.75, 0.06605, 0.7859, 0.06959, 0.6199, 0.3801, 0.6478, 0.4029, 0.6478, 0.4029, 0.6199, 0.3801, 0.7859, 0.4304, 0.8204, 0.4199, 0.8204, 0.4199, 0.7859, 0.4304, 0.8204, 0.08006, 0.7859, 0.06959, 0.7859, 0.06959, 0.8204, 0.08006, 0.5971, 0.3522, 0.6199, 0.3801, 0.6199, 0.3801, 0.5971, 0.3522, 0.75, 0.4339, 0.7859, 0.4304, 0.7859, 0.4304, 0.75, 0.4339, 0.8522, 0.09705, 0.8204, 0.08006, 0.8204, 0.08006, 0.8522, 0.09705, 0.5801, 0.3204, 0.5971, 0.3522, 0.5971, 0.3522, 0.5801, 0.3204, 0.8801, 0.1199, 0.8522, 0.09705, 0.8522, 0.09705, 0.8801, 0.1199, 0.5696, 0.2859, 0.5801, 0.3204, 0.5801, 0.3204, 0.5696, 0.2859, 0.9029, 0.1478, 0.8801, 0.1199, 0.8801, 0.1199, 0.9029, 0.1478, 0.5661, 0.25, 0.5696, 0.2859, 0.5696, 0.2859, 0.5661, 0.25, 0.9199, 0.1796, 0.9029, 0.1478, 0.9029, 0.1478, 0.9199, 0.1796, 0.5696, 0.2141, 0.5661, 0.25, 0.5661, 0.25, 0.5696, 0.2141, 0.9304, 0.2141, 0.9199, 0.1796, 0.9199, 0.1796, 0.9304, 0.2141, 0.5801, 0.1796, 0.5696, 0.2141, 0.5696, 0.2141, 0.5801, 0.1796, 0.9339, 0.25, 0.9304, 0.2141, 0.9304, 0.2141, 0.9339, 0.25, 0.5971, 0.1478, 0.5801, 0.1796, 0.5801, 0.1796, 0.5971, 0.1478, 0.9304, 0.2859, 0.9339, 0.25, 0.9339, 0.25, 0.9304, 0.2859, 0.6199, 0.1199, 0.5971, 0.1478, 0.5971, 0.1478, 0.6199, 0.1199, 0.9199, 0.3204, 0.9304, 0.2859, 0.9304, 0.2859, 0.9199, 0.3204, 0.6478, 0.09705, 0.6199, 0.1199, 0.6199, 0.1199, 0.6478, 0.09705, 0.9029, 0.3522, 0.9199, 0.3204, 0.9199, 0.3204, 0.9029, 0.3522, 0.6796, 0.08006, 0.6478, 0.09705, 0.6478, 0.09705, 0.6796, 0.08006, 0.7141, 0.4304, 0.75, 0.4339, 0.75, 0.4339, 0.7141, 0.4304, 0.8801, 0.3801, 0.9029, 0.3522, 0.9029, 0.3522, 0.8801, 0.3801, 0.7141, 0.06959, 0.6796, 0.08006, 0.6796, 0.08006, 0.7141, 0.06959, 0.6796, 0.4199, 0.7141, 0.4304, 0.7141, 0.4304, 0.6796, 0.4199, 0.8522, 0.4029, 0.8801, 0.3801, 0.8801, 0.3801, 0.8522, 0.4029, 0.75, 0.06605, 0.7141, 0.06959, 0.7141, 0.06959, 0.75, 0.06605, 0.6478, 0.4029, 0.6796, 0.4199, 0.6796, 0.4199, 0.6478, 0.4029, 0.8204, 0.4199, 0.8522, 0.4029, 0.8522, 0.4029, 0.8204, 0.4199, 0.7859, 0.06959, 0.75, 0.06605, 0.75, 0.06605, 0.7859, 0.06959, 0.6199, 0.3801, 0.6478, 0.4029, 0.6478, 0.4029, 0.6199, 0.3801, 0.7859, 0.4304, 0.8204, 0.4199, 0.8204, 0.4199, 0.7859, 0.4304, 0.8204, 0.08006, 0.7859, 0.06959, 0.7859, 0.06959, 0.8204, 0.08006, 0.5971, 0.3522, 0.6199, 0.3801, 0.6199, 0.3801, 0.5971, 0.3522, 0.75, 0.4339, 0.7859, 0.4304, 0.7859, 0.4304, 0.75, 0.4339, 0.8522, 0.09705, 0.8204, 0.08006, 0.8204, 0.08006, 0.8522, 0.09705, 0.5801, 0.3204, 0.5971, 0.3522, 0.5971, 0.3522, 0.5801, 0.3204, 0.8801, 0.1199, 0.8522, 0.09705, 0.8522, 0.09705, 0.8801, 0.1199, 0.5696, 0.2859, 0.5801, 0.3204, 0.5801, 0.3204, 0.5696, 0.2859, 0.9029, 0.1478, 0.8801, 0.1199, 0.8801, 0.1199, 0.9029, 0.1478, 0.5661, 0.25, 0.5696, 0.2859, 0.5696, 0.2859, 0.5661, 0.25, 0.9199, 0.1796, 0.9029, 0.1478, 0.9029, 0.1478, 0.9199, 0.1796, 0.5696, 0.2141, 0.5661, 0.25, 0.5661, 0.25, 0.5696, 0.2141, 0.9304, 0.2141, 0.9199, 0.1796, 0.9199, 0.1796, 0.9304, 0.2141, 0.5801, 0.1796, 0.5696, 0.2141, 0.5696, 0.2141, 0.5801, 0.1796, 0.9339, 0.25, 0.9304, 0.2141, 0.9304, 0.2141, 0.9339, 0.25, 0.9339, 0.25, 0.9304, 0.2141, 0.9304, 0.2141, 0.9339, 0.25, 0.5801, 0.1796, 0.5696, 0.2141, 0.5696, 0.2141, 0.5801, 0.1796, 0.9304, 0.2141, 0.9199, 0.1796, 0.9199, 0.1796, 0.9304, 0.2141, 0.5696, 0.2141, 0.5661, 0.25, 0.5661, 0.25, 0.5696, 0.2141, 0.9199, 0.1796, 0.9029, 0.1478, 0.9029, 0.1478, 0.9199, 0.1796, 0.5661, 0.25, 0.5696, 0.2859, 0.5696, 0.2859, 0.5661, 0.25, 0.9029, 0.1478, 0.8801, 0.1199, 0.8801, 0.1199, 0.9029, 0.1478, 0.5696, 0.2859, 0.5801, 0.3204, 0.5801, 0.3204, 0.5696, 0.2859, 0.8801, 0.1199, 0.8522, 0.09705, 0.8522, 0.09705, 0.8801, 0.1199, 0.5801, 0.3204, 0.5971, 0.3522, 0.5971, 0.3522, 0.5801, 0.3204, 0.8522, 0.09705, 0.8204, 0.08006, 0.8204, 0.08006, 0.8522, 0.09705, 0.75, 0.4339, 0.7859, 0.4304, 0.7859, 0.4304, 0.75, 0.4339, 0.5971, 0.3522, 0.6199, 0.3801, 0.6199, 0.3801, 0.5971, 0.3522, 0.8204, 0.08006, 0.7859, 0.06959, 0.7859, 0.06959, 0.8204, 0.08006, 0.7859, 0.4304, 0.8204, 0.4199, 0.8204, 0.4199, 0.7859, 0.4304, 0.6199, 0.3801, 0.6478, 0.4029, 0.6478, 0.4029, 0.6199, 0.3801, 0.7859, 0.06959, 0.75, 0.06605, 0.75, 0.06605, 0.7859, 0.06959, 0.8204, 0.4199, 0.8522, 0.4029, 0.8522, 0.4029, 0.8204, 0.4199, 0.6478, 0.4029, 0.6796, 0.4199, 0.6796, 0.4199, 0.6478, 0.4029, 0.75, 0.06605, 0.7141, 0.06959, 0.7141, 0.06959, 0.75, 0.06605, 0.8522, 0.4029, 0.8801, 0.3801, 0.8801, 0.3801, 0.8522, 0.4029, 0.6796, 0.4199, 0.7141, 0.4304, 0.7141, 0.4304, 0.6796, 0.4199, 0.7141, 0.06959, 0.6796, 0.08006, 0.6796, 0.08006, 0.7141, 0.06959, 0.8801, 0.3801, 0.9029, 0.3522, 0.9029, 0.3522, 0.8801, 0.3801, 0.7141, 0.4304, 0.75, 0.4339, 0.75, 0.4339, 0.7141, 0.4304, 0.6796, 0.08006, 0.6478, 0.09705, 0.6478, 0.09705, 0.6796, 0.08006, 0.9029, 0.3522, 0.9199, 0.3204, 0.9199, 0.3204, 0.9029, 0.3522, 0.6478, 0.09705, 0.6199, 0.1199, 0.6199, 0.1199, 0.6478, 0.09705, 0.9199, 0.3204, 0.9304, 0.2859, 0.9304, 0.2859, 0.9199, 0.3204, 0.6199, 0.1199, 0.5971, 0.1478, 0.5971, 0.1478, 0.6199, 0.1199, 0.9304, 0.2859, 0.9339, 0.25, 0.9339, 0.25, 0.9304, 0.2859, 0.5971, 0.1478, 0.5801, 0.1796, 0.5801, 0.1796, 0.5971, 0.1478, 0.9339, 0.25, 0.9304, 0.2141, 0.9304, 0.2141, 0.9339, 0.25, 0.5801, 0.1796, 0.5696, 0.2141, 0.5696, 0.2141, 0.5801, 0.1796, 0.9304, 0.2141, 0.9199, 0.1796, 0.9199, 0.1796, 0.9304, 0.2141, 0.5696, 0.2141, 0.5661, 0.25, 0.5661, 0.25, 0.5696, 0.2141, 0.9199, 0.1796, 0.9029, 0.1478, 0.9029, 0.1478, 0.9199, 0.1796, 0.5661, 0.25, 0.5696, 0.2859, 0.5696, 0.2859, 0.5661, 0.25, 0.9029, 0.1478, 0.8801, 0.1199, 0.8801, 0.1199, 0.9029, 0.1478, 0.5696, 0.2859, 0.5801, 0.3204, 0.5801, 0.3204, 0.5696, 0.2859, 0.8801, 0.1199, 0.8522, 0.09705, 0.8522, 0.09705, 0.8801, 0.1199, 0.5801, 0.3204, 0.5971, 0.3522, 0.5971, 0.3522, 0.5801, 0.3204, 0.8522, 0.09705, 0.8204, 0.08006, 0.8204, 0.08006, 0.8522, 0.09705, 0.75, 0.4339, 0.7859, 0.4304, 0.7859, 0.4304, 0.75, 0.4339, 0.5971, 0.3522, 0.6199, 0.3801, 0.6199, 0.3801, 0.5971, 0.3522, 0.8204, 0.08006, 0.7859, 0.06959, 0.7859, 0.06959, 0.8204, 0.08006, 0.7859, 0.4304, 0.8204, 0.4199, 0.8204, 0.4199, 0.7859, 0.4304, 0.6199, 0.3801, 0.6478, 0.4029, 0.6478, 0.4029, 0.6199, 0.3801, 0.7859, 0.06959, 0.75, 0.06605, 0.75, 0.06605, 0.7859, 0.06959, 0.8204, 0.4199, 0.8522, 0.4029, 0.8522, 0.4029, 0.8204, 0.4199, 0.6478, 0.4029, 0.6796, 0.4199, 0.6796, 0.4199, 0.6478, 0.4029, 0.75, 0.06605, 0.7141, 0.06959, 0.7141, 0.06959, 0.75, 0.06605, 0.8522, 0.4029, 0.8801, 0.3801, 0.8801, 0.3801, 0.8522, 0.4029, 0.6796, 0.4199, 0.7141, 0.4304, 0.7141, 0.4304, 0.6796, 0.4199, 0.7141, 0.06959, 0.6796, 0.08006, 0.6796, 0.08006, 0.7141, 0.06959, 0.8801, 0.3801, 0.9029, 0.3522, 0.9029, 0.3522, 0.8801, 0.3801, 0.7141, 0.4304, 0.75, 0.4339, 0.75, 0.4339, 0.7141, 0.4304, 0.6796, 0.08006, 0.6478, 0.09705, 0.6478, 0.09705, 0.6796, 0.08006, 0.9029, 0.3522, 0.9199, 0.3204, 0.9199, 0.3204, 0.9029, 0.3522, 0.6478, 0.09705, 0.6199, 0.1199, 0.6199, 0.1199, 0.6478, 0.09705, 0.9199, 0.3204, 0.9304, 0.2859, 0.9304, 0.2859, 0.9199, 0.3204, 0.6199, 0.1199, 0.5971, 0.1478, 0.5971, 0.1478, 0.6199, 0.1199, 0.9304, 0.2859, 0.9339, 0.25, 0.9339, 0.25, 0.9304, 0.2859, 0.5971, 0.1478, 0.5801, 0.1796, 0.5801, 0.1796, 0.5971, 0.1478, 0.25, 1.0, 0.2812, 1.0, 0.2812, 1.0, 0.25, 1.0, 0.5312, 1.0, 0.5625, 1.0, 0.5625, 1.0, 0.5312, 1.0, 0.8125, 1.0, 0.8438, 1.0, 0.8438, 1.0, 0.8125, 1.0, 0.125, 1.0, 0.1562, 1.0, 0.1562, 1.0, 0.125, 1.0, 0.4062, 1.0, 0.4375, 1.0, 0.4375, 1.0, 0.4062, 1.0, 0.6875, 1.0, 0.7188, 1.0, 0.7188, 1.0, 0.6875, 1.0, 0.0, 1.0, 0.03125, 1.0, 0.03125, 1.0, 0.0, 1.0, 0.9688, 1.0, 1.0, 1.0, 1.0, 1.0, 0.9688, 1.0, 0.2812, 1.0, 0.3125, 1.0, 0.3125, 1.0, 0.2812, 1.0, 0.5625, 1.0, 0.5938, 1.0, 0.5938, 1.0, 0.5625, 1.0, 0.8438, 1.0, 0.875, 1.0, 0.875, 1.0, 0.8438, 1.0, 0.1562, 1.0, 0.1875, 1.0, 0.1875, 1.0, 0.1562, 1.0, 0.4375, 1.0, 0.4688, 1.0, 0.4688, 1.0, 0.4375, 1.0, 0.7188, 1.0, 0.75, 1.0, 0.75, 1.0, 0.7188, 1.0, 0.03125, 1.0, 0.0625, 1.0, 0.0625, 1.0, 0.03125, 1.0, 0.3125, 1.0, 0.3438, 1.0, 0.3438, 1.0, 0.3125, 1.0, 0.5938, 1.0, 0.625, 1.0, 0.625, 1.0, 0.5938, 1.0, 0.875, 1.0, 0.9062, 1.0, 0.9062, 1.0, 0.875, 1.0, 0.1875, 1.0, 0.2188, 1.0, 0.2188, 1.0, 0.1875, 1.0, 0.4688, 1.0, 0.5, 1.0, 0.5, 1.0, 0.4688, 1.0, 0.75, 1.0, 0.7812, 1.0, 0.7812, 1.0, 0.75, 1.0, 0.0625, 1.0, 0.09375, 1.0, 0.09375, 1.0, 0.0625, 1.0, 0.3438, 1.0, 0.375, 1.0, 0.375, 1.0, 0.3438, 1.0, 0.625, 1.0, 0.6562, 1.0, 0.6562, 1.0, 0.625, 1.0, 0.9062, 1.0, 0.9375, 1.0, 0.9375, 1.0, 0.9062, 1.0, 0.2188, 1.0, 0.25, 1.0, 0.25, 1.0, 0.2188, 1.0, 0.5, 1.0, 0.5312, 1.0, 0.5312, 1.0, 0.5, 1.0, 0.7812, 1.0, 0.8125, 1.0, 0.8125, 1.0, 0.7812, 1.0, 0.09375, 1.0, 0.125, 1.0, 0.125, 1.0, 0.09375, 1.0, 0.375, 1.0, 0.4062, 1.0, 0.4062, 1.0, 0.375, 1.0, 0.6562, 1.0, 0.6875, 1.0, 0.6875, 1.0, 0.6562, 1.0, 0.9375, 1.0, 0.9688, 1.0, 0.9688, 1.0, 0.9375, 1.0])
me_cylinder_002.materials.append(mat_lamptop)
me_cylinder_002.use_remesh_fix_poles = True
me_cylinder_002.use_remesh_preserve_attributes = False
me_cylinder_002.use_mirror_vertex_groups = False
me_cylinder_002.update()

# ---- objects
ob_cylinder = bpy.data.objects.new('Cylinder', me_cylinder)
ob_cylinder_002 = bpy.data.objects.new('Cylinder.002', me_cylinder_002)

# ---- transforms, parenting, visibility, modifiers, constraints
ob_cylinder.location = (0.0, 0.0, 0.03846)
ob_cylinder.scale = (0.4371, 0.4371, 0.04371)
ob_cylinder.lineart.crease_threshold = 0.0
ob_cylinder_002.location = (0.0, 0.0, 3.277)
ob_cylinder_002.scale = (0.6, 0.6, 0.06)
ob_cylinder_002.lineart.crease_threshold = 0.0

# ---- collection membership
col_collection.objects.link(ob_cylinder)
col_collection.objects.link(ob_cylinder_002)

# ---- scene / render settings (as saved in the file)
scene.frame_start = 1; scene.frame_end = 250; scene.frame_set(1)
scene.render.engine = 'BLENDER_EEVEE_NEXT'
scene.cycles.use_denoising = False
scene.cycles.samples = 128
scene.cycles.sampling_pattern = 'TABULATED_SOBOL'
scene.cycles.use_adaptive_sampling = False
scene.cycles.use_light_tree = False
scene.view_settings.view_transform = 'Filmic'
bpy.context.view_layer.update()

# ---- added for rendering (the .blend has no active camera): camera
cam_auto = bpy.data.cameras.new('AutoCamera')
cam_auto.lens = 50.0
cam_auto.sensor_width = 36.0
cam_auto.clip_end = 1000.0
ob_auto_camera = bpy.data.objects.new('AutoCamera', cam_auto)
scene.collection.objects.link(ob_auto_camera)
ob_auto_camera.location = (4.15237, -4.98285, 5.39402)
ob_auto_camera.rotation_euler = (1.09748, -7.21219e-08, 0.694738)
scene.camera = ob_auto_camera
bpy.context.view_layer.update()
